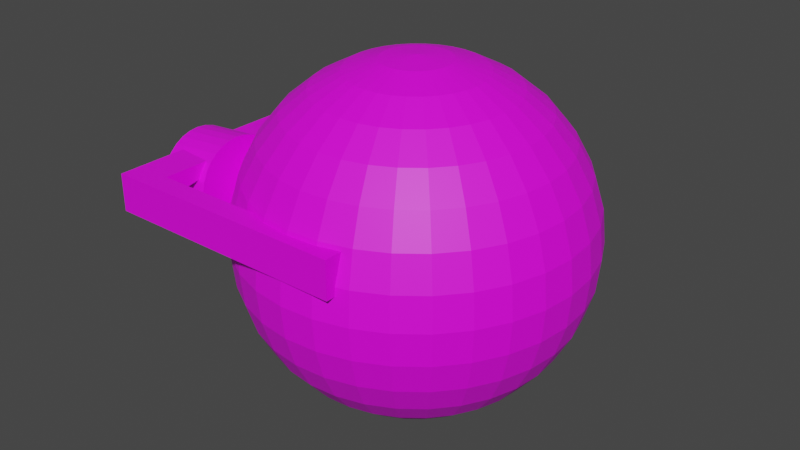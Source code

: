 # Source: Head.blend  (saved by Blender 2.91.10; exported with 4.5.12 LTS)
import bpy
from mathutils import Matrix  # noqa: F401  (used for matrix-valued properties, if any)

bpy.ops.wm.read_factory_settings(use_empty=True)
scene = bpy.context.scene
scene.name = 'Scene'

# ---- collections
col_collection = bpy.data.collections.new('Collection'); scene.collection.children.link(col_collection)

# ---- images (referenced by path relative to the original .blend; pixels are not part of the script)
import os
ASSET_DIR = os.environ.get("B2B_ASSET_DIR", "")  # directory of the original .blend (textures are referenced by path, not embedded)
HERE = os.path.dirname(os.path.abspath(__file__))  # packed textures are extracted next to this script under _unpacked/

def load_image(name, relpath, width, height, colorspace="sRGB"):
    """Load a texture the original file referenced (path relative to the .blend, or extracted next to this script)."""
    p = next((c for c in (os.path.join(HERE, relpath), os.path.join(ASSET_DIR, relpath)) if relpath and os.path.exists(c)), "")
    if p:
        img = bpy.data.images.load(p, check_existing=True)
        img.name = name
    else:  # same state as the original file: an image datablock whose file is absent (Cycles renders it pink)
        img = bpy.data.images.new(name, width, height)
        img.source = "FILE"
        img.filepath = "//" + (relpath or name)
    img.colorspace_settings.name = colorspace
    return img
img_sprite_0001_png = load_image('Sprite-0001.png', 'Sprite-0001.png', 1024, 1024, 'sRGB')

# ---- materials (node trees are filled in below, after node groups)
mat_material_001 = bpy.data.materials.new('Material.001')
mat_material_001.use_transparent_shadow = False
mat_material_004 = bpy.data.materials.new('Material.004')
mat_material_004.use_transparent_shadow = False
mat_material_003 = bpy.data.materials.new('Material.003')
mat_material_003.use_transparent_shadow = False
mat_material_002 = bpy.data.materials.new('Material.002')
mat_material_002.use_transparent_shadow = False

# ---- material node trees
mat_material_001.use_nodes = True; mat_material_001.node_tree.nodes.clear()
_N = mat_material_001.node_tree.nodes; _L = mat_material_001.node_tree.links
n0 = _N.new('ShaderNodeBsdfPrincipled'); n0.name = 'Principled BSDF'; n0.location = (10, 300)
n0.distribution = 'GGX'
n0.subsurface_method = 'BURLEY'
n0.inputs[3].default_value = 1.45
n0.inputs[27].default_value = (0.0, 0.0, 0.0, 1.0)
n0.inputs[28].default_value = 1.0
n1 = _N.new('ShaderNodeOutputMaterial'); n1.name = 'Material Output'; n1.location = (300, 300)
n2 = _N.new('ShaderNodeTexImage'); n2.name = 'Image Texture'; n2.location = (-476, 120)
n2.image = img_sprite_0001_png
_L.new(n0.outputs[0], n1.inputs[0])
_L.new(n2.outputs[0], n0.inputs[0])
n1.is_active_output = True
mat_material_004.use_nodes = True; mat_material_004.node_tree.nodes.clear()
_N = mat_material_004.node_tree.nodes; _L = mat_material_004.node_tree.links
n0 = _N.new('ShaderNodeBsdfPrincipled'); n0.name = 'Principled BSDF'; n0.location = (10, 300)
n0.distribution = 'GGX'
n0.subsurface_method = 'BURLEY'
n0.inputs[3].default_value = 1.45
n0.inputs[27].default_value = (0.0, 0.0, 0.0, 1.0)
n0.inputs[28].default_value = 1.0
n1 = _N.new('ShaderNodeOutputMaterial'); n1.name = 'Material Output'; n1.location = (300, 300)
n2 = _N.new('ShaderNodeTexImage'); n2.name = 'Image Texture'; n2.location = (-616, 20)
n2.image = img_sprite_0001_png
_L.new(n0.outputs[0], n1.inputs[0])
_L.new(n2.outputs[0], n0.inputs[0])
n1.is_active_output = True
mat_material_003.use_nodes = True; mat_material_003.node_tree.nodes.clear()
_N = mat_material_003.node_tree.nodes; _L = mat_material_003.node_tree.links
n0 = _N.new('ShaderNodeBsdfPrincipled'); n0.name = 'Principled BSDF'; n0.location = (10, 300)
n0.distribution = 'GGX'
n0.subsurface_method = 'BURLEY'
n0.inputs[3].default_value = 1.45
n0.inputs[27].default_value = (0.0, 0.0, 0.0, 1.0)
n0.inputs[28].default_value = 1.0
n1 = _N.new('ShaderNodeOutputMaterial'); n1.name = 'Material Output'; n1.location = (300, 300)
n2 = _N.new('ShaderNodeTexImage'); n2.name = 'Image Texture'; n2.location = (-327, 10)
n2.image = img_sprite_0001_png
_L.new(n0.outputs[0], n1.inputs[0])
_L.new(n2.outputs[0], n0.inputs[0])
n1.is_active_output = True
mat_material_002.use_nodes = True; mat_material_002.node_tree.nodes.clear()
_N = mat_material_002.node_tree.nodes; _L = mat_material_002.node_tree.links
n0 = _N.new('ShaderNodeBsdfPrincipled'); n0.name = 'Principled BSDF'; n0.location = (10, 300)
n0.distribution = 'GGX'
n0.subsurface_method = 'BURLEY'
n0.inputs[3].default_value = 1.45
n0.inputs[27].default_value = (0.0, 0.0, 0.0, 1.0)
n0.inputs[28].default_value = 1.0
n1 = _N.new('ShaderNodeOutputMaterial'); n1.name = 'Material Output'; n1.location = (300, 300)
n2 = _N.new('ShaderNodeTexImage'); n2.name = 'Image Texture'; n2.location = (-432, -6)
n2.image = img_sprite_0001_png
_L.new(n0.outputs[0], n1.inputs[0])
_L.new(n2.outputs[0], n0.inputs[0])
n1.is_active_output = True

# ---- world
world_world = bpy.data.worlds.new('World'); scene.world = world_world
world_world.use_nodes = True; world_world.node_tree.nodes.clear()
_N = world_world.node_tree.nodes; _L = world_world.node_tree.links
n0 = _N.new('ShaderNodeOutputWorld'); n0.name = 'World Output'; n0.location = (300, 300)
n1 = _N.new('ShaderNodeBackground'); n1.name = 'Background'; n1.location = (10, 300)
n1.inputs[0].default_value = (0.05088, 0.05088, 0.05088, 1.0)
_L.new(n1.outputs[0], n0.inputs[0])
n0.is_active_output = True
world_world.color = (0.05088, 0.05088, 0.05088)
world_world.use_sun_shadow = False
world_world.sun_shadow_jitter_overblur = 0.0

# ---- meshes
me_sphere = bpy.data.meshes.new('Sphere')
me_sphere.from_pydata([(0.0, 0.1951, 0.9808), (0.0, 0.3827, 0.9239), (0.0, 0.5556, 0.8315), (0.0, 0.7071, 0.7071), (0.0, 0.8315, 0.5556), (0.0, 0.9239, 0.3827), (0.0, 0.9808, 0.1951), (0.0, 1.0, 7.55e-08), (0.0, 0.9808, -0.1951), (0.0, 0.5556, -0.8315), (0.03806, 0.1913, 0.9808), (0.07466, 0.3753, 0.9239), (0.1084, 0.5449, 0.8315), (0.1379, 0.6935, 0.7071), (0.1622, 0.8155, 0.5556), (0.1802, 0.9061, 0.3827), (0.1913, 0.9619, 0.1951), (0.1951, 0.9808, 7.55e-08), (0.1913, 0.9619, -0.1951), (0.1802, 0.9061, -0.3827), (0.1622, 0.8155, -0.5556), (0.1379, 0.6935, -0.7071), (0.1084, 0.5449, -0.8315), (0.07466, 0.3753, -0.9239), (0.03806, 0.1913, -0.9808), (0.07466, 0.1802, 0.9808), (0.1464, 0.3536, 0.9239), (0.2126, 0.5133, 0.8315), (0.2706, 0.6533, 0.7071), (0.3182, 0.7682, 0.5556), (0.3536, 0.8536, 0.3827), (0.3753, 0.9061, 0.1951), (0.3827, 0.9239, 7.55e-08), (0.3753, 0.9061, -0.1951), (0.3536, 0.8536, -0.3827), (0.3182, 0.7682, -0.5556), (0.2706, 0.6533, -0.7071), (0.2126, 0.5133, -0.8315), (0.1464, 0.3536, -0.9239), (0.07466, 0.1802, -0.9808), (0.1084, 0.1622, 0.9808), (0.2126, 0.3182, 0.9239), (0.3087, 0.4619, 0.8315), (0.3928, 0.5879, 0.7071), (0.4619, 0.6913, 0.5556), (0.5133, 0.7682, 0.3827), (0.5449, 0.8155, 0.1951), (0.5556, 0.8315, 7.55e-08), (0.5449, 0.8155, -0.1951), (0.5133, 0.7682, -0.3827), (0.4619, 0.6913, -0.5556), (0.3928, 0.5879, -0.7071), (0.3087, 0.4619, -0.8315), (0.2126, 0.3182, -0.9239), (0.1084, 0.1622, -0.9808), (0.1379, 0.1379, 0.9808), (0.2706, 0.2706, 0.9239), (0.3928, 0.3928, 0.8315), (0.5, 0.5, 0.7071), (0.5879, 0.5879, 0.5556), (0.6533, 0.6533, 0.3827), (0.6935, 0.6935, 0.1951), (0.7071, 0.7071, 7.55e-08), (0.6935, 0.6935, -0.1951), (0.6533, 0.6533, -0.3827), (0.5879, 0.5879, -0.5556), (0.5, 0.5, -0.7071), (0.3928, 0.3928, -0.8315), (0.2706, 0.2706, -0.9239), (0.1379, 0.1379, -0.9808), (0.1622, 0.1084, 0.9808), (0.3182, 0.2126, 0.9239), (0.4619, 0.3087, 0.8315), (0.5879, 0.3928, 0.7071), (0.6913, 0.4619, 0.5556), (0.7682, 0.5133, 0.3827), (0.8155, 0.5449, 0.1951), (0.8315, 0.5556, 7.55e-08), (0.8155, 0.5449, -0.1951), (0.7682, 0.5133, -0.3827), (0.6913, 0.4619, -0.5556), (0.5879, 0.3928, -0.7071), (0.4619, 0.3087, -0.8315), (0.3182, 0.2126, -0.9239), (0.1622, 0.1084, -0.9808), (0.1802, 0.07466, 0.9808), (0.3536, 0.1464, 0.9239), (0.5133, 0.2126, 0.8315), (0.6533, 0.2706, 0.7071), (0.7682, 0.3182, 0.5556), (0.8536, 0.3536, 0.3827), (0.9061, 0.3753, 0.1951), (0.9239, 0.3827, 7.55e-08), (0.9061, 0.3753, -0.1951), (0.8536, 0.3536, -0.3827), (0.7682, 0.3182, -0.5556), (0.6533, 0.2706, -0.7071), (0.5133, 0.2126, -0.8315), (0.3536, 0.1464, -0.9239), (0.1802, 0.07466, -0.9808), (0.1913, 0.03806, 0.9808), (0.3753, 0.07466, 0.9239), (0.5449, 0.1084, 0.8315), (0.6935, 0.1379, 0.7071), (0.8155, 0.1622, 0.5556), (0.9061, 0.1802, 0.3827), (0.9619, 0.1913, 0.1951), (0.9808, 0.1951, 7.55e-08), (0.9619, 0.1913, -0.1951), (0.9061, 0.1802, -0.3827), (0.8155, 0.1622, -0.5556), (0.6935, 0.1379, -0.7071), (0.5449, 0.1084, -0.8315), (0.3753, 0.07466, -0.9239), (0.1913, 0.03806, -0.9808), (0.1951, -3.266e-07, 0.9808), (0.3827, -3.192e-07, 0.9239), (0.5556, -3.117e-07, 0.8315), (0.7071, -3.192e-07, 0.7071), (0.8315, -3.341e-07, 0.5556), (0.9239, -2.745e-07, 0.3827), (0.9808, -3.937e-07, 0.1951), (1.0, -3.788e-07, 7.55e-08), (0.9808, -3.937e-07, -0.1951), (0.9239, -2.298e-07, -0.3827), (0.8315, -3.341e-07, -0.5556), (0.7071, -3.192e-07, -0.7071), (0.5556, -3.415e-07, -0.8315), (0.3827, -3.043e-07, -0.9239), (0.1951, -3.08e-07, -0.9808), (0.1913, -0.03806, 0.9808), (0.3753, -0.07466, 0.9239), (0.5449, -0.1084, 0.8315), (0.6935, -0.138, 0.7071), (0.8155, -0.1622, 0.5556), (0.9061, -0.1802, 0.3827), (0.9619, -0.1913, 0.1951), (0.9808, -0.1951, 7.55e-08), (0.9619, -0.1913, -0.1951), (0.9061, -0.1802, -0.3827), (0.8155, -0.1622, -0.5556), (0.6935, -0.138, -0.7071), (0.5449, -0.1084, -0.8315), (0.3753, -0.07466, -0.9239), (0.1913, -0.03806, -0.9808), (0.1802, -0.07466, 0.9808), (0.3536, -0.1464, 0.9239), (0.5133, -0.2126, 0.8315), (0.6533, -0.2706, 0.7071), (0.7682, -0.3182, 0.5556), (0.8536, -0.3536, 0.3827), (0.9061, -0.3753, 0.1951), (0.9239, -0.3827, 7.55e-08), (0.9061, -0.3753, -0.1951), (0.8536, -0.3536, -0.3827), (0.7682, -0.3182, -0.5556), (0.6533, -0.2706, -0.7071), (0.5133, -0.2126, -0.8315), (0.3536, -0.1464, -0.9239), (0.1802, -0.07466, -0.9808), (0.1622, -0.1084, 0.9808), (0.3182, -0.2126, 0.9239), (0.4619, -0.3087, 0.8315), (0.5879, -0.3928, 0.7071), (0.6913, -0.4619, 0.5556), (0.7682, -0.5133, 0.3827), (0.8155, -0.5449, 0.1951), (0.8315, -0.5556, 7.55e-08), (0.8155, -0.5449, -0.1951), (0.7682, -0.5133, -0.3827), (0.6913, -0.4619, -0.5556), (0.5879, -0.3928, -0.7071), (0.4619, -0.3087, -0.8315), (0.3182, -0.2126, -0.9239), (0.1622, -0.1084, -0.9808), (0.1379, -0.138, 0.9808), (0.2706, -0.2706, 0.9239), (0.3928, -0.3928, 0.8315), (0.5, -0.5, 0.7071), (0.5879, -0.5879, 0.5556), (0.6533, -0.6533, 0.3827), (0.6935, -0.6935, 0.1951), (0.7071, -0.7071, 7.55e-08), (0.6935, -0.6935, -0.1951), (0.6533, -0.6533, -0.3827), (0.5879, -0.5879, -0.5556), (0.5, -0.5, -0.7071), (0.3928, -0.3928, -0.8315), (0.2706, -0.2706, -0.9239), (0.1379, -0.138, -0.9808), (0.1084, -0.1622, 0.9808), (0.2126, -0.3182, 0.9239), (0.3087, -0.4619, 0.8315), (0.3928, -0.5879, 0.7071), (0.4619, -0.6913, 0.5556), (0.5133, -0.7682, 0.3827), (0.5449, -0.8155, 0.1951), (0.5556, -0.8315, 7.55e-08), (0.5449, -0.8155, -0.1951), (0.5133, -0.7682, -0.3827), (0.4619, -0.6913, -0.5556), (0.3928, -0.5879, -0.7071), (0.3087, -0.4619, -0.8315), (0.2126, -0.3182, -0.9239), (0.1084, -0.1622, -0.9808), (0.0, -3.258e-07, -1.0), (0.07466, -0.1802, 0.9808), (0.1464, -0.3536, 0.9239), (0.2126, -0.5133, 0.8315), (0.2706, -0.6533, 0.7071), (0.3182, -0.7682, 0.5556), (0.3536, -0.8536, 0.3827), (0.3753, -0.9061, 0.1951), (0.3827, -0.9239, 7.55e-08), (0.3753, -0.9061, -0.1951), (0.3536, -0.8536, -0.3827), (0.3182, -0.7682, -0.5556), (0.2706, -0.6533, -0.7071), (0.2126, -0.5133, -0.8315), (0.1464, -0.3536, -0.9239), (0.07466, -0.1802, -0.9808), (0.03806, -0.1913, 0.9808), (0.07466, -0.3753, 0.9239), (0.1084, -0.5449, 0.8315), (0.1379, -0.6935, 0.7071), (0.1622, -0.8155, 0.5556), (0.1802, -0.9061, 0.3827), (0.1913, -0.9619, 0.1951), (0.1951, -0.9808, 7.55e-08), (0.1913, -0.9619, -0.1951), (0.1802, -0.9061, -0.3827), (0.1622, -0.8155, -0.5556), (0.1379, -0.6935, -0.7071), (0.1084, -0.5449, -0.8315), (0.07466, -0.3753, -0.9239), (0.03806, -0.1913, -0.9808), (-7.212e-09, -0.1951, 0.9808), (4.122e-08, -0.3827, 0.9239), (2.632e-08, -0.5556, 0.8315), (-2.584e-08, -0.7071, 0.7071), (-8.544e-08, -0.8315, 0.5556), (6.357e-08, -0.9239, 0.3827), (-8.544e-08, -0.9808, 0.1951), (-1.003e-07, -1.0, 7.55e-08), (-8.544e-08, -0.9808, -0.1951), (6.357e-08, -0.9239, -0.3827), (-8.544e-08, -0.8315, -0.5556), (-2.584e-08, -0.7071, -0.7071), (-1.094e-08, -0.5556, -0.8315), (3.964e-09, -0.3827, -0.9239), (3.964e-09, -0.1951, -0.9808), (-0.03806, -0.1913, 0.9808), (-0.07466, -0.3753, 0.9239), (-0.1084, -0.5449, 0.8315), (-0.1379, -0.6935, 0.7071), (-0.1622, -0.8155, 0.5556), (-0.1802, -0.9061, 0.3827), (-0.1913, -0.9619, 0.1951), (-0.1951, -0.9808, 7.55e-08), (-0.1913, -0.9619, -0.1951), (-0.1802, -0.9061, -0.3827), (-0.1622, -0.8155, -0.5556), (-0.1379, -0.6935, -0.7071), (-0.1084, -0.5449, -0.8315), (-0.07466, -0.3753, -0.9239), (-0.03806, -0.1913, -0.9808), (-0.07466, -0.1802, 0.9808), (-0.1464, -0.3536, 0.9239), (-0.2126, -0.5133, 0.8315), (-0.2706, -0.6533, 0.7071), (-0.3182, -0.7682, 0.5556), (-0.3536, -0.8536, 0.3827), (-0.3753, -0.9061, 0.1951), (-0.3827, -0.9239, 7.55e-08), (-0.3753, -0.9061, -0.1951), (-0.3536, -0.8536, -0.3827), (-0.3182, -0.7682, -0.5556), (-0.2706, -0.6533, -0.7071), (-0.2126, -0.5133, -0.8315), (-0.1464, -0.3536, -0.9239), (-0.07466, -0.1802, -0.9808), (-0.1084, -0.1622, 0.9808), (-0.2126, -0.3182, 0.9239), (-0.3087, -0.4619, 0.8315), (-0.3928, -0.5879, 0.7071), (-0.4619, -0.6913, 0.5556), (-0.5133, -0.7682, 0.3827), (-0.5449, -0.8155, 0.1951), (-0.5556, -0.8315, 7.55e-08), (-0.5449, -0.8155, -0.1951), (-0.5133, -0.7682, -0.3827), (-0.4619, -0.6913, -0.5556), (-0.3928, -0.5879, -0.7071), (-0.3087, -0.4619, -0.8315), (-0.2126, -0.3182, -0.9239), (-0.1084, -0.1622, -0.9808), (-2.304e-07, -5.562e-07, 1.0), (-0.1379, -0.138, 0.9808), (-0.2706, -0.2706, 0.9239), (-0.3928, -0.3928, 0.8315), (-0.5, -0.5, 0.7071), (-0.5879, -0.5879, 0.5556), (-0.6533, -0.6533, 0.3827), (-0.6935, -0.6935, 0.1951), (-0.7071, -0.7071, 7.55e-08), (-0.6935, -0.6935, -0.1951), (-0.6533, -0.6533, -0.3827), (-0.5879, -0.5879, -0.5556), (-0.5, -0.5, -0.7071), (-0.3928, -0.3928, -0.8315), (-0.2706, -0.2706, -0.9239), (-0.1379, -0.1379, -0.9808), (-0.1622, -0.1084, 0.9808), (-0.3182, -0.2126, 0.9239), (-0.4619, -0.3087, 0.8315), (-0.5879, -0.3928, 0.7071), (-0.6913, -0.4619, 0.5556), (-0.7682, -0.5133, 0.3827), (-0.8155, -0.5449, 0.1951), (-0.8315, -0.5556, 7.55e-08), (-0.8155, -0.5449, -0.1951), (-0.7682, -0.5133, -0.3827), (-0.6913, -0.4619, -0.5556), (-0.5879, -0.3928, -0.7071), (-0.4619, -0.3087, -0.8315), (-0.3182, -0.2126, -0.9239), (-0.1622, -0.1084, -0.9808), (-0.1802, -0.07466, 0.9808), (-0.3536, -0.1464, 0.9239), (-0.5133, -0.2126, 0.8315), (-0.6533, -0.2706, 0.7071), (-0.7682, -0.3182, 0.5556), (-0.8536, -0.3536, 0.3827), (-0.9061, -0.3753, 0.1951), (-0.9239, -0.3827, 7.55e-08), (-0.9061, -0.3753, -0.1951), (-0.8536, -0.3536, -0.3827), (-0.7682, -0.3182, -0.5556), (-0.6533, -0.2706, -0.7071), (-0.5133, -0.2126, -0.8315), (-0.3536, -0.1464, -0.9239), (-0.1802, -0.07466, -0.9808), (-0.1913, -0.03806, 0.9808), (-0.3753, -0.07466, 0.9239), (-0.5449, -0.1084, 0.8315), (-0.6935, -0.1379, 0.7071), (-0.8155, -0.1622, 0.5556), (-0.9061, -0.1802, 0.3827), (-0.9619, -0.1913, 0.1951), (-0.9808, -0.1951, 7.55e-08), (-0.9619, -0.1913, -0.1951), (-0.9061, -0.1802, -0.3827), (-0.8155, -0.1622, -0.5556), (-0.6935, -0.1379, -0.7071), (-0.5449, -0.1084, -0.8315), (-0.3753, -0.07466, -0.9239), (-0.1913, -0.03806, -0.9808), (-0.1951, -3.117e-07, 0.9808), (-0.3827, -2.819e-07, 0.9239), (-0.5556, -2.819e-07, 0.8315), (-0.7071, -1.851e-07, 0.7071), (-0.8315, -1.404e-07, 0.5556), (-0.9239, -3.192e-07, 0.3827), (-0.9808, -9.567e-08, 0.1951), (-1.0, -1.404e-07, 7.55e-08), (-0.9808, -9.567e-08, -0.1951), (-0.9239, -3.192e-07, -0.3827), (-0.8315, -1.404e-07, -0.5556), (-0.7071, -1.851e-07, -0.7071), (-0.5556, -2.596e-07, -0.8315), (-0.3827, -2.521e-07, -0.9239), (-0.1951, -3.155e-07, -0.9808), (-0.1913, 0.03806, 0.9808), (-0.3753, 0.07466, 0.9239), (-0.5449, 0.1084, 0.8315), (-0.6935, 0.1379, 0.7071), (-0.8155, 0.1622, 0.5556), (-0.9061, 0.1802, 0.3827), (-0.9619, 0.1913, 0.1951), (-0.9808, 0.1951, 7.55e-08), (-0.9619, 0.1913, -0.1951), (-0.9061, 0.1802, -0.3827), (-0.8155, 0.1622, -0.5556), (-0.6935, 0.1379, -0.7071), (-0.5449, 0.1084, -0.8315), (-0.3753, 0.07466, -0.9239), (-0.1913, 0.03806, -0.9808), (-0.1802, 0.07466, 0.9808), (-0.3536, 0.1464, 0.9239), (-0.5133, 0.2126, 0.8315), (-0.6533, 0.2706, 0.7071), (-0.7682, 0.3182, 0.5556), (-0.8536, 0.3536, 0.3827), (-0.9061, 0.3753, 0.1951), (-0.9239, 0.3827, 7.55e-08), (-0.9061, 0.3753, -0.1951), (-0.8536, 0.3536, -0.3827), (-0.7682, 0.3182, -0.5556), (-0.6533, 0.2706, -0.7071), (-0.5133, 0.2126, -0.8315), (-0.3536, 0.1464, -0.9239), (-0.1802, 0.07466, -0.9808), (-0.1622, 0.1084, 0.9808), (-0.3182, 0.2126, 0.9239), (-0.4619, 0.3087, 0.8315), (-0.5879, 0.3928, 0.7071), (-0.6913, 0.4619, 0.5556), (-0.7682, 0.5133, 0.3827), (-0.8155, 0.5449, 0.1951), (-0.8315, 0.5556, 7.55e-08), (-0.8155, 0.5449, -0.1951), (-0.7682, 0.5133, -0.3827), (-0.6913, 0.4619, -0.5556), (-0.5879, 0.3928, -0.7071), (-0.4619, 0.3087, -0.8315), (-0.3182, 0.2126, -0.9239), (-0.1622, 0.1084, -0.9808), (-0.1379, 0.1379, 0.9808), (-0.2706, 0.2706, 0.9239), (-0.3928, 0.3928, 0.8315), (-0.5, 0.5, 0.7071), (-0.5879, 0.5879, 0.5556), (-0.6533, 0.6533, 0.3827), (-0.6935, 0.6935, 0.1951), (-0.7071, 0.7071, 7.55e-08), (-0.6935, 0.6935, -0.1951), (-0.6533, 0.6533, -0.3827), (-0.5879, 0.5879, -0.5556), (-0.5, 0.5, -0.7071), (-0.3928, 0.3928, -0.8315), (-0.2706, 0.2706, -0.9239), (-0.1379, 0.1379, -0.9808), (-0.1084, 0.1622, 0.9808), (-0.2126, 0.3182, 0.9239), (-0.3087, 0.4619, 0.8315), (-0.3928, 0.5879, 0.7071), (-0.4619, 0.6913, 0.5556), (-0.5133, 0.7682, 0.3827), (-0.5449, 0.8155, 0.1951), (-0.5556, 0.8315, 7.55e-08), (-0.5449, 0.8155, -0.1951), (-0.5133, 0.7682, -0.3827), (-0.4619, 0.6913, -0.5556), (-0.3928, 0.5879, -0.7071), (-0.3087, 0.4619, -0.8315), (-0.2126, 0.3182, -0.9239), (-0.1084, 0.1622, -0.9808), (-0.07466, 0.1802, 0.9808), (-0.1464, 0.3536, 0.9239), (-0.2126, 0.5133, 0.8315), (-0.2706, 0.6533, 0.7071), (-0.3182, 0.7682, 0.5556), (-0.3536, 0.8536, 0.3827), (-0.3753, 0.9061, 0.1951), (-0.3827, 0.9239, 7.55e-08), (-0.3753, 0.9061, -0.1951), (-0.3536, 0.8536, -0.3827), (-0.3182, 0.7682, -0.5556), (-0.2706, 0.6533, -0.7071), (-0.2126, 0.5133, -0.8315), (-0.1464, 0.3536, -0.9239), (-0.07466, 0.1802, -0.9808), (-0.03806, 0.1913, 0.9808), (-0.07466, 0.3753, 0.9239), (-0.1084, 0.5449, 0.8315), (-0.1379, 0.6935, 0.7071), (-0.1622, 0.8155, 0.5556), (-0.1802, 0.9061, 0.3827), (-0.1913, 0.9619, 0.1951), (-0.1951, 0.9808, 7.55e-08), (-0.1913, 0.9619, -0.1951), (-0.1802, 0.9061, -0.3827), (-0.1622, 0.8155, -0.5556), (-0.1379, 0.6935, -0.7071), (-0.1084, 0.5449, -0.8315), (-0.07466, 0.3753, -0.9239), (-0.03806, 0.1913, -0.9808), (6.357e-08, 0.9239, -0.3827), (2.722e-07, 0.8315, -0.5556), (1.53e-07, 0.7071, -0.7071), (7.847e-08, 0.3827, -0.9239), (1.514e-08, 0.1951, -0.9808)], [], [(9, 479, 21, 22), (5, 4, 14, 15), (480, 9, 22, 23), (6, 5, 15, 16), (481, 480, 23, 24), (7, 6, 16, 17), (0, 296, 10), (205, 481, 24), (8, 7, 17, 18), (1, 0, 10, 11), (477, 8, 18, 19), (2, 1, 11, 12), (478, 477, 19, 20), (3, 2, 12, 13), (479, 478, 20, 21), (4, 3, 13, 14), (13, 12, 27, 28), (21, 20, 35, 36), (14, 13, 28, 29), (22, 21, 36, 37), (15, 14, 29, 30), (23, 22, 37, 38), (16, 15, 30, 31), (24, 23, 38, 39), (17, 16, 31, 32), (10, 296, 25), (205, 24, 39), (18, 17, 32, 33), (11, 10, 25, 26), (19, 18, 33, 34), (12, 11, 26, 27), (20, 19, 34, 35), (32, 31, 46, 47), (25, 296, 40), (205, 39, 54), (33, 32, 47, 48), (26, 25, 40, 41), (34, 33, 48, 49), (27, 26, 41, 42), (35, 34, 49, 50), (28, 27, 42, 43), (36, 35, 50, 51), (29, 28, 43, 44), (37, 36, 51, 52), (30, 29, 44, 45), (38, 37, 52, 53), (31, 30, 45, 46), (39, 38, 53, 54), (51, 50, 65, 66), (44, 43, 58, 59), (52, 51, 66, 67), (45, 44, 59, 60), (53, 52, 67, 68), (46, 45, 60, 61), (54, 53, 68, 69), (47, 46, 61, 62), (40, 296, 55), (205, 54, 69), (48, 47, 62, 63), (41, 40, 55, 56), (49, 48, 63, 64), (42, 41, 56, 57), (50, 49, 64, 65), (43, 42, 57, 58), (205, 69, 84), (63, 62, 77, 78), (56, 55, 70, 71), (64, 63, 78, 79), (57, 56, 71, 72), (65, 64, 79, 80), (58, 57, 72, 73), (66, 65, 80, 81), (59, 58, 73, 74), (67, 66, 81, 82), (60, 59, 74, 75), (68, 67, 82, 83), (61, 60, 75, 76), (69, 68, 83, 84), (62, 61, 76, 77), (55, 296, 70), (82, 81, 96, 97), (75, 74, 89, 90), (83, 82, 97, 98), (76, 75, 90, 91), (84, 83, 98, 99), (77, 76, 91, 92), (70, 296, 85), (205, 84, 99), (78, 77, 92, 93), (71, 70, 85, 86), (79, 78, 93, 94), (72, 71, 86, 87), (80, 79, 94, 95), (73, 72, 87, 88), (81, 80, 95, 96), (74, 73, 88, 89), (86, 85, 100, 101), (94, 93, 108, 109), (87, 86, 101, 102), (95, 94, 109, 110), (88, 87, 102, 103), (96, 95, 110, 111), (89, 88, 103, 104), (97, 96, 111, 112), (90, 89, 104, 105), (98, 97, 112, 113), (91, 90, 105, 106), (99, 98, 113, 114), (92, 91, 106, 107), (85, 296, 100), (205, 99, 114), (93, 92, 107, 108), (105, 104, 119, 120), (113, 112, 127, 128), (106, 105, 120, 121), (114, 113, 128, 129), (107, 106, 121, 122), (100, 296, 115), (205, 114, 129), (108, 107, 122, 123), (101, 100, 115, 116), (109, 108, 123, 124), (102, 101, 116, 117), (110, 109, 124, 125), (103, 102, 117, 118), (111, 110, 125, 126), (104, 103, 118, 119), (112, 111, 126, 127), (124, 123, 138, 139), (117, 116, 131, 132), (125, 124, 139, 140), (118, 117, 132, 133), (126, 125, 140, 141), (119, 118, 133, 134), (127, 126, 141, 142), (120, 119, 134, 135), (128, 127, 142, 143), (121, 120, 135, 136), (129, 128, 143, 144), (122, 121, 136, 137), (115, 296, 130), (205, 129, 144), (123, 122, 137, 138), (116, 115, 130, 131), (143, 142, 157, 158), (136, 135, 150, 151), (144, 143, 158, 159), (137, 136, 151, 152), (130, 296, 145), (205, 144, 159), (138, 137, 152, 153), (131, 130, 145, 146), (139, 138, 153, 154), (132, 131, 146, 147), (140, 139, 154, 155), (133, 132, 147, 148), (141, 140, 155, 156), (134, 133, 148, 149), (142, 141, 156, 157), (135, 134, 149, 150), (147, 146, 161, 162), (155, 154, 169, 170), (148, 147, 162, 163), (156, 155, 170, 171), (149, 148, 163, 164), (157, 156, 171, 172), (150, 149, 164, 165), (158, 157, 172, 173), (151, 150, 165, 166), (159, 158, 173, 174), (152, 151, 166, 167), (145, 296, 160), (205, 159, 174), (153, 152, 167, 168), (146, 145, 160, 161), (154, 153, 168, 169), (166, 165, 180, 181), (174, 173, 188, 189), (167, 166, 181, 182), (160, 296, 175), (205, 174, 189), (168, 167, 182, 183), (161, 160, 175, 176), (169, 168, 183, 184), (162, 161, 176, 177), (170, 169, 184, 185), (163, 162, 177, 178), (171, 170, 185, 186), (164, 163, 178, 179), (172, 171, 186, 187), (165, 164, 179, 180), (173, 172, 187, 188), (185, 184, 199, 200), (178, 177, 192, 193), (186, 185, 200, 201), (179, 178, 193, 194), (187, 186, 201, 202), (180, 179, 194, 195), (188, 187, 202, 203), (181, 180, 195, 196), (189, 188, 203, 204), (182, 181, 196, 197), (175, 296, 190), (205, 189, 204), (183, 182, 197, 198), (176, 175, 190, 191), (184, 183, 198, 199), (177, 176, 191, 192), (204, 203, 219, 220), (197, 196, 212, 213), (190, 296, 206), (205, 204, 220), (198, 197, 213, 214), (191, 190, 206, 207), (199, 198, 214, 215), (192, 191, 207, 208), (200, 199, 215, 216), (193, 192, 208, 209), (201, 200, 216, 217), (194, 193, 209, 210), (202, 201, 217, 218), (195, 194, 210, 211), (203, 202, 218, 219), (196, 195, 211, 212), (217, 216, 231, 232), (210, 209, 224, 225), (218, 217, 232, 233), (211, 210, 225, 226), (219, 218, 233, 234), (212, 211, 226, 227), (220, 219, 234, 235), (213, 212, 227, 228), (206, 296, 221), (205, 220, 235), (214, 213, 228, 229), (207, 206, 221, 222), (215, 214, 229, 230), (208, 207, 222, 223), (216, 215, 230, 231), (209, 208, 223, 224), (221, 296, 236), (205, 235, 250), (229, 228, 243, 244), (222, 221, 236, 237), (230, 229, 244, 245), (223, 222, 237, 238), (231, 230, 245, 246), (224, 223, 238, 239), (232, 231, 246, 247), (225, 224, 239, 240), (233, 232, 247, 248), (226, 225, 240, 241), (234, 233, 248, 249), (227, 226, 241, 242), (235, 234, 249, 250), (228, 227, 242, 243), (240, 239, 254, 255), (248, 247, 262, 263), (241, 240, 255, 256), (249, 248, 263, 264), (242, 241, 256, 257), (250, 249, 264, 265), (243, 242, 257, 258), (236, 296, 251), (205, 250, 265), (244, 243, 258, 259), (237, 236, 251, 252), (245, 244, 259, 260), (238, 237, 252, 253), (246, 245, 260, 261), (239, 238, 253, 254), (247, 246, 261, 262), (259, 258, 273, 274), (252, 251, 266, 267), (260, 259, 274, 275), (253, 252, 267, 268), (261, 260, 275, 276), (254, 253, 268, 269), (262, 261, 276, 277), (255, 254, 269, 270), (263, 262, 277, 278), (256, 255, 270, 271), (264, 263, 278, 279), (257, 256, 271, 272), (265, 264, 279, 280), (258, 257, 272, 273), (251, 296, 266), (205, 265, 280), (278, 277, 292, 293), (271, 270, 285, 286), (279, 278, 293, 294), (272, 271, 286, 287), (280, 279, 294, 295), (273, 272, 287, 288), (266, 296, 281), (205, 280, 295), (274, 273, 288, 289), (267, 266, 281, 282), (275, 274, 289, 290), (268, 267, 282, 283), (276, 275, 290, 291), (269, 268, 283, 284), (277, 276, 291, 292), (270, 269, 284, 285), (282, 281, 297, 298), (290, 289, 305, 306), (283, 282, 298, 299), (291, 290, 306, 307), (284, 283, 299, 300), (292, 291, 307, 308), (285, 284, 300, 301), (293, 292, 308, 309), (286, 285, 301, 302), (294, 293, 309, 310), (287, 286, 302, 303), (295, 294, 310, 311), (288, 287, 303, 304), (281, 296, 297), (205, 295, 311), (289, 288, 304, 305), (302, 301, 316, 317), (310, 309, 324, 325), (303, 302, 317, 318), (311, 310, 325, 326), (304, 303, 318, 319), (297, 296, 312), (205, 311, 326), (305, 304, 319, 320), (298, 297, 312, 313), (306, 305, 320, 321), (299, 298, 313, 314), (307, 306, 321, 322), (300, 299, 314, 315), (308, 307, 322, 323), (301, 300, 315, 316), (309, 308, 323, 324), (321, 320, 335, 336), (314, 313, 328, 329), (322, 321, 336, 337), (315, 314, 329, 330), (323, 322, 337, 338), (316, 315, 330, 331), (324, 323, 338, 339), (317, 316, 331, 332), (325, 324, 339, 340), (318, 317, 332, 333), (326, 325, 340, 341), (319, 318, 333, 334), (312, 296, 327), (205, 326, 341), (320, 319, 334, 335), (313, 312, 327, 328), (340, 339, 354, 355), (333, 332, 347, 348), (341, 340, 355, 356), (334, 333, 348, 349), (327, 296, 342), (205, 341, 356), (335, 334, 349, 350), (328, 327, 342, 343), (336, 335, 350, 351), (329, 328, 343, 344), (337, 336, 351, 352), (330, 329, 344, 345), (338, 337, 352, 353), (331, 330, 345, 346), (339, 338, 353, 354), (332, 331, 346, 347), (352, 351, 366, 367), (345, 344, 359, 360), (353, 352, 367, 368), (346, 345, 360, 361), (354, 353, 368, 369), (347, 346, 361, 362), (355, 354, 369, 370), (348, 347, 362, 363), (356, 355, 370, 371), (349, 348, 363, 364), (342, 296, 357), (205, 356, 371), (350, 349, 364, 365), (343, 342, 357, 358), (351, 350, 365, 366), (344, 343, 358, 359), (371, 370, 385, 386), (364, 363, 378, 379), (357, 296, 372), (205, 371, 386), (365, 364, 379, 380), (358, 357, 372, 373), (366, 365, 380, 381), (359, 358, 373, 374), (367, 366, 381, 382), (360, 359, 374, 375), (368, 367, 382, 383), (361, 360, 375, 376), (369, 368, 383, 384), (362, 361, 376, 377), (370, 369, 384, 385), (363, 362, 377, 378), (375, 374, 389, 390), (383, 382, 397, 398), (376, 375, 390, 391), (384, 383, 398, 399), (377, 376, 391, 392), (385, 384, 399, 400), (378, 377, 392, 393), (386, 385, 400, 401), (379, 378, 393, 394), (372, 296, 387), (205, 386, 401), (380, 379, 394, 395), (373, 372, 387, 388), (381, 380, 395, 396), (374, 373, 388, 389), (382, 381, 396, 397), (394, 393, 408, 409), (387, 296, 402), (205, 401, 416), (395, 394, 409, 410), (388, 387, 402, 403), (396, 395, 410, 411), (389, 388, 403, 404), (397, 396, 411, 412), (390, 389, 404, 405), (398, 397, 412, 413), (391, 390, 405, 406), (399, 398, 413, 414), (392, 391, 406, 407), (400, 399, 414, 415), (393, 392, 407, 408), (401, 400, 415, 416), (413, 412, 427, 428), (406, 405, 420, 421), (414, 413, 428, 429), (407, 406, 421, 422), (415, 414, 429, 430), (408, 407, 422, 423), (416, 415, 430, 431), (409, 408, 423, 424), (402, 296, 417), (205, 416, 431), (410, 409, 424, 425), (403, 402, 417, 418), (411, 410, 425, 426), (404, 403, 418, 419), (412, 411, 426, 427), (405, 404, 419, 420), (417, 296, 432), (205, 431, 446), (425, 424, 439, 440), (418, 417, 432, 433), (426, 425, 440, 441), (419, 418, 433, 434), (427, 426, 441, 442), (420, 419, 434, 435), (428, 427, 442, 443), (421, 420, 435, 436), (429, 428, 443, 444), (422, 421, 436, 437), (430, 429, 444, 445), (423, 422, 437, 438), (431, 430, 445, 446), (424, 423, 438, 439), (436, 435, 450, 451), (444, 443, 458, 459), (437, 436, 451, 452), (445, 444, 459, 460), (438, 437, 452, 453), (446, 445, 460, 461), (439, 438, 453, 454), (432, 296, 447), (205, 446, 461), (440, 439, 454, 455), (433, 432, 447, 448), (441, 440, 455, 456), (434, 433, 448, 449), (442, 441, 456, 457), (435, 434, 449, 450), (443, 442, 457, 458), (455, 454, 469, 470), (448, 447, 462, 463), (456, 455, 470, 471), (449, 448, 463, 464), (457, 456, 471, 472), (450, 449, 464, 465), (458, 457, 472, 473), (451, 450, 465, 466), (459, 458, 473, 474), (452, 451, 466, 467), (460, 459, 474, 475), (453, 452, 467, 468), (461, 460, 475, 476), (454, 453, 468, 469), (447, 296, 462), (205, 461, 476), (474, 473, 479, 9), (467, 466, 4, 5), (475, 474, 9, 480), (468, 467, 5, 6), (476, 475, 480, 481), (469, 468, 6, 7), (462, 296, 0), (205, 476, 481), (470, 469, 7, 8), (463, 462, 0, 1), (471, 470, 8, 477), (464, 463, 1, 2), (472, 471, 477, 478), (465, 464, 2, 3), (473, 472, 478, 479), (466, 465, 3, 4)])
_uv = me_sphere.uv_layers.new(name='UVMap')
_uv.uv.foreach_set('vector', [0.5936, 0.8631, 0.5936, 0.8529, 0.5807, 0.8529, 0.5807, 0.8631, 0.5936, 0.7913, 0.5936, 0.7811, 0.5807, 0.7811, 0.5807, 0.7913, 0.5936, 0.8734, 0.5936, 0.8631, 0.5807, 0.8631, 0.5807, 0.8734, 0.5936, 0.8016, 0.5936, 0.7913, 0.5807, 0.7913, 0.5807, 0.8016, 0.5936, 0.8836, 0.5936, 0.8734, 0.5807, 0.8734, 0.5807, 0.8836, 0.5936, 0.8118, 0.5936, 0.8016, 0.5807, 0.8016, 0.5807, 0.8118, 0.5936, 0.74, 0.5872, 0.7298, 0.5807, 0.74, 0.5872, 0.8939, 0.5936, 0.8836, 0.5807, 0.8836, 0.5936, 0.8221, 0.5936, 0.8118, 0.5807, 0.8118, 0.5807, 0.8221, 0.5936, 0.7503, 0.5936, 0.74, 0.5807, 0.74, 0.5807, 0.7503, 0.5936, 0.8323, 0.5936, 0.8221, 0.5807, 0.8221, 0.5807, 0.8323, 0.5936, 0.7605, 0.5936, 0.7503, 0.5807, 0.7503, 0.5807, 0.7605, 0.5936, 0.8426, 0.5936, 0.8323, 0.5807, 0.8323, 0.5807, 0.8426, 0.5936, 0.7708, 0.5936, 0.7605, 0.5807, 0.7605, 0.5807, 0.7708, 0.5936, 0.8529, 0.5936, 0.8426, 0.5807, 0.8426, 0.5807, 0.8529, 0.5936, 0.7811, 0.5936, 0.7708, 0.5807, 0.7708, 0.5807, 0.7811, 0.5807, 0.7708, 0.5807, 0.7605, 0.5678, 0.7605, 0.5678, 0.7708, 0.5807, 0.8529, 0.5807, 0.8426, 0.5678, 0.8426, 0.5678, 0.8529, 0.5807, 0.7811, 0.5807, 0.7708, 0.5678, 0.7708, 0.5678, 0.7811, 0.5807, 0.8631, 0.5807, 0.8529, 0.5678, 0.8529, 0.5678, 0.8631, 0.5807, 0.7913, 0.5807, 0.7811, 0.5678, 0.7811, 0.5678, 0.7913, 0.5807, 0.8734, 0.5807, 0.8631, 0.5678, 0.8631, 0.5678, 0.8734, 0.5807, 0.8016, 0.5807, 0.7913, 0.5678, 0.7913, 0.5678, 0.8016, 0.5807, 0.8836, 0.5807, 0.8734, 0.5678, 0.8734, 0.5678, 0.8836, 0.5807, 0.8118, 0.5807, 0.8016, 0.5678, 0.8016, 0.5678, 0.8118, 0.5807, 0.74, 0.5743, 0.7298, 0.5678, 0.74, 0.5743, 0.8939, 0.5807, 0.8836, 0.5678, 0.8836, 0.5807, 0.8221, 0.5807, 0.8118, 0.5678, 0.8118, 0.5678, 0.8221, 0.5807, 0.7503, 0.5807, 0.74, 0.5678, 0.74, 0.5678, 0.7503, 0.5807, 0.8323, 0.5807, 0.8221, 0.5678, 0.8221, 0.5678, 0.8323, 0.5807, 0.7605, 0.5807, 0.7503, 0.5678, 0.7503, 0.5678, 0.7605, 0.5807, 0.8426, 0.5807, 0.8323, 0.5678, 0.8323, 0.5678, 0.8426, 0.5678, 0.8118, 0.5678, 0.8016, 0.555, 0.8016, 0.555, 0.8118, 0.5678, 0.74, 0.5614, 0.7298, 0.555, 0.74, 0.5614, 0.8939, 0.5678, 0.8836, 0.555, 0.8836, 0.5678, 0.8221, 0.5678, 0.8118, 0.555, 0.8118, 0.555, 0.8221, 0.5678, 0.7503, 0.5678, 0.74, 0.555, 0.74, 0.555, 0.7503, 0.5678, 0.8323, 0.5678, 0.8221, 0.555, 0.8221, 0.555, 0.8323, 0.5678, 0.7605, 0.5678, 0.7503, 0.555, 0.7503, 0.555, 0.7605, 0.5678, 0.8426, 0.5678, 0.8323, 0.555, 0.8323, 0.555, 0.8426, 0.5678, 0.7708, 0.5678, 0.7605, 0.555, 0.7605, 0.555, 0.7708, 0.5678, 0.8529, 0.5678, 0.8426, 0.555, 0.8426, 0.555, 0.8529, 0.5678, 0.7811, 0.5678, 0.7708, 0.555, 0.7708, 0.555, 0.7811, 0.5678, 0.8631, 0.5678, 0.8529, 0.555, 0.8529, 0.555, 0.8631, 0.5678, 0.7913, 0.5678, 0.7811, 0.555, 0.7811, 0.555, 0.7913, 0.5678, 0.8734, 0.5678, 0.8631, 0.555, 0.8631, 0.555, 0.8734, 0.5678, 0.8016, 0.5678, 0.7913, 0.555, 0.7913, 0.555, 0.8016, 0.5678, 0.8836, 0.5678, 0.8734, 0.555, 0.8734, 0.555, 0.8836, 0.555, 0.8529, 0.555, 0.8426, 0.5421, 0.8426, 0.5421, 0.8529, 0.555, 0.7811, 0.555, 0.7708, 0.5421, 0.7708, 0.5421, 0.7811, 0.555, 0.8631, 0.555, 0.8529, 0.5421, 0.8529, 0.5421, 0.8631, 0.555, 0.7913, 0.555, 0.7811, 0.5421, 0.7811, 0.5421, 0.7913, 0.555, 0.8734, 0.555, 0.8631, 0.5421, 0.8631, 0.5421, 0.8734, 0.555, 0.8016, 0.555, 0.7913, 0.5421, 0.7913, 0.5421, 0.8016, 0.555, 0.8836, 0.555, 0.8734, 0.5421, 0.8734, 0.5421, 0.8836, 0.555, 0.8118, 0.555, 0.8016, 0.5421, 0.8016, 0.5421, 0.8118, 0.555, 0.74, 0.5485, 0.7298, 0.5421, 0.74, 0.5485, 0.8939, 0.555, 0.8836, 0.5421, 0.8836, 0.555, 0.8221, 0.555, 0.8118, 0.5421, 0.8118, 0.5421, 0.8221, 0.555, 0.7503, 0.555, 0.74, 0.5421, 0.74, 0.5421, 0.7503, 0.555, 0.8323, 0.555, 0.8221, 0.5421, 0.8221, 0.5421, 0.8323, 0.555, 0.7605, 0.555, 0.7503, 0.5421, 0.7503, 0.5421, 0.7605, 0.555, 0.8426, 0.555, 0.8323, 0.5421, 0.8323, 0.5421, 0.8426, 0.555, 0.7708, 0.555, 0.7605, 0.5421, 0.7605, 0.5421, 0.7708, 0.5356, 0.8939, 0.5421, 0.8836, 0.5292, 0.8836, 0.5421, 0.8221, 0.5421, 0.8118, 0.5292, 0.8118, 0.5292, 0.8221, 0.5421, 0.7503, 0.5421, 0.74, 0.5292, 0.74, 0.5292, 0.7503, 0.5421, 0.8323, 0.5421, 0.8221, 0.5292, 0.8221, 0.5292, 0.8323, 0.5421, 0.7605, 0.5421, 0.7503, 0.5292, 0.7503, 0.5292, 0.7605, 0.5421, 0.8426, 0.5421, 0.8323, 0.5292, 0.8323, 0.5292, 0.8426, 0.5421, 0.7708, 0.5421, 0.7605, 0.5292, 0.7605, 0.5292, 0.7708, 0.5421, 0.8529, 0.5421, 0.8426, 0.5292, 0.8426, 0.5292, 0.8529, 0.5421, 0.7811, 0.5421, 0.7708, 0.5292, 0.7708, 0.5292, 0.7811, 0.5421, 0.8631, 0.5421, 0.8529, 0.5292, 0.8529, 0.5292, 0.8631, 0.5421, 0.7913, 0.5421, 0.7811, 0.5292, 0.7811, 0.5292, 0.7913, 0.5421, 0.8734, 0.5421, 0.8631, 0.5292, 0.8631, 0.5292, 0.8734, 0.5421, 0.8016, 0.5421, 0.7913, 0.5292, 0.7913, 0.5292, 0.8016, 0.5421, 0.8836, 0.5421, 0.8734, 0.5292, 0.8734, 0.5292, 0.8836, 0.5421, 0.8118, 0.5421, 0.8016, 0.5292, 0.8016, 0.5292, 0.8118, 0.5421, 0.74, 0.5356, 0.7298, 0.5292, 0.74, 0.5292, 0.8631, 0.5292, 0.8529, 0.5163, 0.8529, 0.5163, 0.8631, 0.5292, 0.7913, 0.5292, 0.7811, 0.5163, 0.7811, 0.5163, 0.7913, 0.5292, 0.8734, 0.5292, 0.8631, 0.5163, 0.8631, 0.5163, 0.8734, 0.5292, 0.8016, 0.5292, 0.7913, 0.5163, 0.7913, 0.5163, 0.8016, 0.5292, 0.8836, 0.5292, 0.8734, 0.5163, 0.8734, 0.5163, 0.8836, 0.5292, 0.8118, 0.5292, 0.8016, 0.5163, 0.8016, 0.5163, 0.8118, 0.5292, 0.74, 0.5228, 0.7298, 0.5163, 0.74, 0.5228, 0.8939, 0.5292, 0.8836, 0.5163, 0.8836, 0.5292, 0.8221, 0.5292, 0.8118, 0.5163, 0.8118, 0.5163, 0.8221, 0.5292, 0.7503, 0.5292, 0.74, 0.5163, 0.74, 0.5163, 0.7503, 0.5292, 0.8323, 0.5292, 0.8221, 0.5163, 0.8221, 0.5163, 0.8323, 0.5292, 0.7605, 0.5292, 0.7503, 0.5163, 0.7503, 0.5163, 0.7605, 0.5292, 0.8426, 0.5292, 0.8323, 0.5163, 0.8323, 0.5163, 0.8426, 0.5292, 0.7708, 0.5292, 0.7605, 0.5163, 0.7605, 0.5163, 0.7708, 0.5292, 0.8529, 0.5292, 0.8426, 0.5163, 0.8426, 0.5163, 0.8529, 0.5292, 0.7811, 0.5292, 0.7708, 0.5163, 0.7708, 0.5163, 0.7811, 0.5163, 0.7503, 0.5163, 0.74, 0.5034, 0.74, 0.5034, 0.7503, 0.5163, 0.8323, 0.5163, 0.8221, 0.5034, 0.8221, 0.5034, 0.8323, 0.5163, 0.7605, 0.5163, 0.7503, 0.5034, 0.7503, 0.5034, 0.7605, 0.5163, 0.8426, 0.5163, 0.8323, 0.5034, 0.8323, 0.5034, 0.8426, 0.5163, 0.7708, 0.5163, 0.7605, 0.5034, 0.7605, 0.5034, 0.7708, 0.5163, 0.8529, 0.5163, 0.8426, 0.5034, 0.8426, 0.5034, 0.8529, 0.5163, 0.7811, 0.5163, 0.7708, 0.5034, 0.7708, 0.5034, 0.7811, 0.5163, 0.8631, 0.5163, 0.8529, 0.5034, 0.8529, 0.5034, 0.8631, 0.5163, 0.7913, 0.5163, 0.7811, 0.5034, 0.7811, 0.5034, 0.7913, 0.5163, 0.8734, 0.5163, 0.8631, 0.5034, 0.8631, 0.5034, 0.8734, 0.5163, 0.8016, 0.5163, 0.7913, 0.5034, 0.7913, 0.5034, 0.8016, 0.5163, 0.8836, 0.5163, 0.8734, 0.5034, 0.8734, 0.5034, 0.8836, 0.5163, 0.8118, 0.5163, 0.8016, 0.5034, 0.8016, 0.5034, 0.8118, 0.5163, 0.74, 0.5099, 0.7298, 0.5034, 0.74, 0.5099, 0.8939, 0.5163, 0.8836, 0.5034, 0.8836, 0.5163, 0.8221, 0.5163, 0.8118, 0.5034, 0.8118, 0.5034, 0.8221, 0.5034, 0.7913, 0.5034, 0.7811, 0.4906, 0.7811, 0.4906, 0.7913, 0.5034, 0.8734, 0.5034, 0.8631, 0.4906, 0.8631, 0.4906, 0.8734, 0.5034, 0.8016, 0.5034, 0.7913, 0.4906, 0.7913, 0.4906, 0.8016, 0.5034, 0.8836, 0.5034, 0.8734, 0.4906, 0.8734, 0.4906, 0.8836, 0.5034, 0.8118, 0.5034, 0.8016, 0.4906, 0.8016, 0.4906, 0.8118, 0.5034, 0.74, 0.497, 0.7298, 0.4906, 0.74, 0.497, 0.8939, 0.5034, 0.8836, 0.4906, 0.8836, 0.5034, 0.8221, 0.5034, 0.8118, 0.4906, 0.8118, 0.4906, 0.8221, 0.5034, 0.7503, 0.5034, 0.74, 0.4906, 0.74, 0.4906, 0.7503, 0.5034, 0.8323, 0.5034, 0.8221, 0.4906, 0.8221, 0.4906, 0.8323, 0.5034, 0.7605, 0.5034, 0.7503, 0.4906, 0.7503, 0.4906, 0.7605, 0.5034, 0.8426, 0.5034, 0.8323, 0.4906, 0.8323, 0.4906, 0.8426, 0.5034, 0.7708, 0.5034, 0.7605, 0.4906, 0.7605, 0.4906, 0.7708, 0.5034, 0.8529, 0.5034, 0.8426, 0.4906, 0.8426, 0.4906, 0.8529, 0.5034, 0.7811, 0.5034, 0.7708, 0.4906, 0.7708, 0.4906, 0.7811, 0.5034, 0.8631, 0.5034, 0.8529, 0.4906, 0.8529, 0.4906, 0.8631, 0.4906, 0.8323, 0.4906, 0.8221, 0.4777, 0.8221, 0.4777, 0.8323, 0.4906, 0.7605, 0.4906, 0.7503, 0.4777, 0.7503, 0.4777, 0.7605, 0.4906, 0.8426, 0.4906, 0.8323, 0.4777, 0.8323, 0.4777, 0.8426, 0.4906, 0.7708, 0.4906, 0.7605, 0.4777, 0.7605, 0.4777, 0.7708, 0.4906, 0.8529, 0.4906, 0.8426, 0.4777, 0.8426, 0.4777, 0.8529, 0.4906, 0.7811, 0.4906, 0.7708, 0.4777, 0.7708, 0.4777, 0.7811, 0.4906, 0.8631, 0.4906, 0.8529, 0.4777, 0.8529, 0.4777, 0.8631, 0.4906, 0.7913, 0.4906, 0.7811, 0.4777, 0.7811, 0.4777, 0.7913, 0.4906, 0.8734, 0.4906, 0.8631, 0.4777, 0.8631, 0.4777, 0.8734, 0.4906, 0.8016, 0.4906, 0.7913, 0.4777, 0.7913, 0.4777, 0.8016, 0.4906, 0.8836, 0.4906, 0.8734, 0.4777, 0.8734, 0.4777, 0.8836, 0.4906, 0.8118, 0.4906, 0.8016, 0.4777, 0.8016, 0.4777, 0.8118, 0.4906, 0.74, 0.4841, 0.7298, 0.4777, 0.74, 0.4841, 0.8939, 0.4906, 0.8836, 0.4777, 0.8836, 0.4906, 0.8221, 0.4906, 0.8118, 0.4777, 0.8118, 0.4777, 0.8221, 0.4906, 0.7503, 0.4906, 0.74, 0.4777, 0.74, 0.4777, 0.7503, 0.4777, 0.8734, 0.4777, 0.8631, 0.4648, 0.8631, 0.4648, 0.8734, 0.4777, 0.8016, 0.4777, 0.7913, 0.4648, 0.7913, 0.4648, 0.8016, 0.4777, 0.8836, 0.4777, 0.8734, 0.4648, 0.8734, 0.4648, 0.8836, 0.4777, 0.8118, 0.4777, 0.8016, 0.4648, 0.8016, 0.4648, 0.8118, 0.4777, 0.74, 0.4712, 0.7298, 0.4648, 0.74, 0.4712, 0.8939, 0.4777, 0.8836, 0.4648, 0.8836, 0.4777, 0.8221, 0.4777, 0.8118, 0.4648, 0.8118, 0.4648, 0.8221, 0.4777, 0.7503, 0.4777, 0.74, 0.4648, 0.74, 0.4648, 0.7503, 0.4777, 0.8323, 0.4777, 0.8221, 0.4648, 0.8221, 0.4648, 0.8323, 0.4777, 0.7605, 0.4777, 0.7503, 0.4648, 0.7503, 0.4648, 0.7605, 0.4777, 0.8426, 0.4777, 0.8323, 0.4648, 0.8323, 0.4648, 0.8426, 0.4777, 0.7708, 0.4777, 0.7605, 0.4648, 0.7605, 0.4648, 0.7708, 0.4777, 0.8529, 0.4777, 0.8426, 0.4648, 0.8426, 0.4648, 0.8529, 0.4777, 0.7811, 0.4777, 0.7708, 0.4648, 0.7708, 0.4648, 0.7811, 0.4777, 0.8631, 0.4777, 0.8529, 0.4648, 0.8529, 0.4648, 0.8631, 0.4777, 0.7913, 0.4777, 0.7811, 0.4648, 0.7811, 0.4648, 0.7913, 0.4648, 0.7605, 0.4648, 0.7503, 0.4519, 0.7503, 0.4519, 0.7605, 0.4648, 0.8426, 0.4648, 0.8323, 0.4519, 0.8323, 0.4519, 0.8426, 0.4648, 0.7708, 0.4648, 0.7605, 0.4519, 0.7605, 0.4519, 0.7708, 0.4648, 0.8529, 0.4648, 0.8426, 0.4519, 0.8426, 0.4519, 0.8529, 0.4648, 0.7811, 0.4648, 0.7708, 0.4519, 0.7708, 0.4519, 0.7811, 0.4648, 0.8631, 0.4648, 0.8529, 0.4519, 0.8529, 0.4519, 0.8631, 0.4648, 0.7913, 0.4648, 0.7811, 0.4519, 0.7811, 0.4519, 0.7913, 0.4648, 0.8734, 0.4648, 0.8631, 0.4519, 0.8631, 0.4519, 0.8734, 0.4648, 0.8016, 0.4648, 0.7913, 0.4519, 0.7913, 0.4519, 0.8016, 0.4648, 0.8836, 0.4648, 0.8734, 0.4519, 0.8734, 0.4519, 0.8836, 0.4648, 0.8118, 0.4648, 0.8016, 0.4519, 0.8016, 0.4519, 0.8118, 0.4648, 0.74, 0.4583, 0.7298, 0.4519, 0.74, 0.4583, 0.8939, 0.4648, 0.8836, 0.4519, 0.8836, 0.4648, 0.8221, 0.4648, 0.8118, 0.4519, 0.8118, 0.4519, 0.8221, 0.4648, 0.7503, 0.4648, 0.74, 0.4519, 0.74, 0.4519, 0.7503, 0.4648, 0.8323, 0.4648, 0.8221, 0.4519, 0.8221, 0.4519, 0.8323, 0.4519, 0.8016, 0.4519, 0.7913, 0.439, 0.7913, 0.439, 0.8016, 0.4519, 0.8836, 0.4519, 0.8734, 0.439, 0.8734, 0.439, 0.8836, 0.4519, 0.8118, 0.4519, 0.8016, 0.439, 0.8016, 0.439, 0.8118, 0.4519, 0.74, 0.4455, 0.7298, 0.439, 0.74, 0.4455, 0.8939, 0.4519, 0.8836, 0.439, 0.8836, 0.4519, 0.8221, 0.4519, 0.8118, 0.439, 0.8118, 0.439, 0.8221, 0.4519, 0.7503, 0.4519, 0.74, 0.439, 0.74, 0.439, 0.7503, 0.4519, 0.8323, 0.4519, 0.8221, 0.439, 0.8221, 0.439, 0.8323, 0.4519, 0.7605, 0.4519, 0.7503, 0.439, 0.7503, 0.439, 0.7605, 0.4519, 0.8426, 0.4519, 0.8323, 0.439, 0.8323, 0.439, 0.8426, 0.4519, 0.7708, 0.4519, 0.7605, 0.439, 0.7605, 0.439, 0.7708, 0.4519, 0.8529, 0.4519, 0.8426, 0.439, 0.8426, 0.439, 0.8529, 0.4519, 0.7811, 0.4519, 0.7708, 0.439, 0.7708, 0.439, 0.7811, 0.4519, 0.8631, 0.4519, 0.8529, 0.439, 0.8529, 0.439, 0.8631, 0.4519, 0.7913, 0.4519, 0.7811, 0.439, 0.7811, 0.439, 0.7913, 0.4519, 0.8734, 0.4519, 0.8631, 0.439, 0.8631, 0.439, 0.8734, 0.439, 0.8426, 0.439, 0.8323, 0.4261, 0.8323, 0.4261, 0.8426, 0.439, 0.7708, 0.439, 0.7605, 0.4261, 0.7605, 0.4261, 0.7708, 0.439, 0.8529, 0.439, 0.8426, 0.4261, 0.8426, 0.4261, 0.8529, 0.439, 0.7811, 0.439, 0.7708, 0.4261, 0.7708, 0.4261, 0.7811, 0.439, 0.8631, 0.439, 0.8529, 0.4261, 0.8529, 0.4261, 0.8631, 0.439, 0.7913, 0.439, 0.7811, 0.4261, 0.7811, 0.4261, 0.7913, 0.439, 0.8734, 0.439, 0.8631, 0.4261, 0.8631, 0.4261, 0.8734, 0.439, 0.8016, 0.439, 0.7913, 0.4261, 0.7913, 0.4261, 0.8016, 0.439, 0.8836, 0.439, 0.8734, 0.4261, 0.8734, 0.4261, 0.8836, 0.439, 0.8118, 0.439, 0.8016, 0.4261, 0.8016, 0.4261, 0.8118, 0.439, 0.74, 0.4326, 0.7298, 0.4261, 0.74, 0.4326, 0.8939, 0.439, 0.8836, 0.4261, 0.8836, 0.439, 0.8221, 0.439, 0.8118, 0.4261, 0.8118, 0.4261, 0.8221, 0.439, 0.7503, 0.439, 0.74, 0.4261, 0.74, 0.4261, 0.7503, 0.439, 0.8323, 0.439, 0.8221, 0.4261, 0.8221, 0.4261, 0.8323, 0.439, 0.7605, 0.439, 0.7503, 0.4261, 0.7503, 0.4261, 0.7605, 0.4261, 0.8836, 0.4261, 0.8734, 0.4133, 0.8734, 0.4133, 0.8836, 0.4261, 0.8118, 0.4261, 0.8016, 0.4133, 0.8016, 0.4133, 0.8118, 0.4261, 0.74, 0.4197, 0.7298, 0.4133, 0.74, 0.4197, 0.8939, 0.4261, 0.8836, 0.4133, 0.8836, 0.4261, 0.8221, 0.4261, 0.8118, 0.4133, 0.8118, 0.4133, 0.8221, 0.4261, 0.7503, 0.4261, 0.74, 0.4133, 0.74, 0.4133, 0.7503, 0.4261, 0.8323, 0.4261, 0.8221, 0.4133, 0.8221, 0.4133, 0.8323, 0.4261, 0.7605, 0.4261, 0.7503, 0.4133, 0.7503, 0.4133, 0.7605, 0.4261, 0.8426, 0.4261, 0.8323, 0.4133, 0.8323, 0.4133, 0.8426, 0.4261, 0.7708, 0.4261, 0.7605, 0.4133, 0.7605, 0.4133, 0.7708, 0.4261, 0.8529, 0.4261, 0.8426, 0.4133, 0.8426, 0.4133, 0.8529, 0.4261, 0.7811, 0.4261, 0.7708, 0.4133, 0.7708, 0.4133, 0.7811, 0.4261, 0.8631, 0.4261, 0.8529, 0.4133, 0.8529, 0.4133, 0.8631, 0.4261, 0.7913, 0.4261, 0.7811, 0.4133, 0.7811, 0.4133, 0.7913, 0.4261, 0.8734, 0.4261, 0.8631, 0.4133, 0.8631, 0.4133, 0.8734, 0.4261, 0.8016, 0.4261, 0.7913, 0.4133, 0.7913, 0.4133, 0.8016, 0.4133, 0.8529, 0.4133, 0.8426, 0.4004, 0.8426, 0.4004, 0.8529, 0.4133, 0.7811, 0.4133, 0.7708, 0.4004, 0.7708, 0.4004, 0.7811, 0.4133, 0.8631, 0.4133, 0.8529, 0.4004, 0.8529, 0.4004, 0.8631, 0.4133, 0.7913, 0.4133, 0.7811, 0.4004, 0.7811, 0.4004, 0.7913, 0.4133, 0.8734, 0.4133, 0.8631, 0.4004, 0.8631, 0.4004, 0.8734, 0.4133, 0.8016, 0.4133, 0.7913, 0.4004, 0.7913, 0.4004, 0.8016, 0.4133, 0.8836, 0.4133, 0.8734, 0.4004, 0.8734, 0.4004, 0.8836, 0.4133, 0.8118, 0.4133, 0.8016, 0.4004, 0.8016, 0.4004, 0.8118, 0.4133, 0.74, 0.4068, 0.7298, 0.4004, 0.74, 0.4068, 0.8939, 0.4133, 0.8836, 0.4004, 0.8836, 0.4133, 0.8221, 0.4133, 0.8118, 0.4004, 0.8118, 0.4004, 0.8221, 0.4133, 0.7503, 0.4133, 0.74, 0.4004, 0.74, 0.4004, 0.7503, 0.4133, 0.8323, 0.4133, 0.8221, 0.4004, 0.8221, 0.4004, 0.8323, 0.4133, 0.7605, 0.4133, 0.7503, 0.4004, 0.7503, 0.4004, 0.7605, 0.4133, 0.8426, 0.4133, 0.8323, 0.4004, 0.8323, 0.4004, 0.8426, 0.4133, 0.7708, 0.4133, 0.7605, 0.4004, 0.7605, 0.4004, 0.7708, 0.4004, 0.74, 0.3939, 0.7298, 0.3875, 0.74, 0.3939, 0.8939, 0.4004, 0.8836, 0.3875, 0.8836, 0.4004, 0.8221, 0.4004, 0.8118, 0.3875, 0.8118, 0.3875, 0.8221, 0.4004, 0.7503, 0.4004, 0.74, 0.3875, 0.74, 0.3875, 0.7503, 0.4004, 0.8323, 0.4004, 0.8221, 0.3875, 0.8221, 0.3875, 0.8323, 0.4004, 0.7605, 0.4004, 0.7503, 0.3875, 0.7503, 0.3875, 0.7605, 0.4004, 0.8426, 0.4004, 0.8323, 0.3875, 0.8323, 0.3875, 0.8426, 0.4004, 0.7708, 0.4004, 0.7605, 0.3875, 0.7605, 0.3875, 0.7708, 0.4004, 0.8529, 0.4004, 0.8426, 0.3875, 0.8426, 0.3875, 0.8529, 0.4004, 0.7811, 0.4004, 0.7708, 0.3875, 0.7708, 0.3875, 0.7811, 0.4004, 0.8631, 0.4004, 0.8529, 0.3875, 0.8529, 0.3875, 0.8631, 0.4004, 0.7913, 0.4004, 0.7811, 0.3875, 0.7811, 0.3875, 0.7913, 0.4004, 0.8734, 0.4004, 0.8631, 0.3875, 0.8631, 0.3875, 0.8734, 0.4004, 0.8016, 0.4004, 0.7913, 0.3875, 0.7913, 0.3875, 0.8016, 0.4004, 0.8836, 0.4004, 0.8734, 0.3875, 0.8734, 0.3875, 0.8836, 0.4004, 0.8118, 0.4004, 0.8016, 0.3875, 0.8016, 0.3875, 0.8118, 0.3875, 0.7811, 0.3875, 0.7708, 0.3746, 0.7708, 0.3746, 0.7811, 0.3875, 0.8631, 0.3875, 0.8529, 0.3746, 0.8529, 0.3746, 0.8631, 0.3875, 0.7913, 0.3875, 0.7811, 0.3746, 0.7811, 0.3746, 0.7913, 0.3875, 0.8734, 0.3875, 0.8631, 0.3746, 0.8631, 0.3746, 0.8734, 0.3875, 0.8016, 0.3875, 0.7913, 0.3746, 0.7913, 0.3746, 0.8016, 0.3875, 0.8836, 0.3875, 0.8734, 0.3746, 0.8734, 0.3746, 0.8836, 0.3875, 0.8118, 0.3875, 0.8016, 0.3746, 0.8016, 0.3746, 0.8118, 0.3875, 0.74, 0.3811, 0.7298, 0.3746, 0.74, 0.3811, 0.8939, 0.3875, 0.8836, 0.3746, 0.8836, 0.3875, 0.8221, 0.3875, 0.8118, 0.3746, 0.8118, 0.3746, 0.8221, 0.3875, 0.7503, 0.3875, 0.74, 0.3746, 0.74, 0.3746, 0.7503, 0.3875, 0.8323, 0.3875, 0.8221, 0.3746, 0.8221, 0.3746, 0.8323, 0.3875, 0.7605, 0.3875, 0.7503, 0.3746, 0.7503, 0.3746, 0.7605, 0.3875, 0.8426, 0.3875, 0.8323, 0.3746, 0.8323, 0.3746, 0.8426, 0.3875, 0.7708, 0.3875, 0.7605, 0.3746, 0.7605, 0.3746, 0.7708, 0.3875, 0.8529, 0.3875, 0.8426, 0.3746, 0.8426, 0.3746, 0.8529, 0.3746, 0.8221, 0.3746, 0.8118, 0.3617, 0.8118, 0.3617, 0.8221, 0.3746, 0.7503, 0.3746, 0.74, 0.3617, 0.74, 0.3617, 0.7503, 0.3746, 0.8323, 0.3746, 0.8221, 0.3617, 0.8221, 0.3617, 0.8323, 0.3746, 0.7605, 0.3746, 0.7503, 0.3617, 0.7503, 0.3617, 0.7605, 0.3746, 0.8426, 0.3746, 0.8323, 0.3617, 0.8323, 0.3617, 0.8426, 0.3746, 0.7708, 0.3746, 0.7605, 0.3617, 0.7605, 0.3617, 0.7708, 0.3746, 0.8529, 0.3746, 0.8426, 0.3617, 0.8426, 0.3617, 0.8529, 0.3746, 0.7811, 0.3746, 0.7708, 0.3617, 0.7708, 0.3617, 0.7811, 0.3746, 0.8631, 0.3746, 0.8529, 0.3617, 0.8529, 0.3617, 0.8631, 0.3746, 0.7913, 0.3746, 0.7811, 0.3617, 0.7811, 0.3617, 0.7913, 0.3746, 0.8734, 0.3746, 0.8631, 0.3617, 0.8631, 0.3617, 0.8734, 0.3746, 0.8016, 0.3746, 0.7913, 0.3617, 0.7913, 0.3617, 0.8016, 0.3746, 0.8836, 0.3746, 0.8734, 0.3617, 0.8734, 0.3617, 0.8836, 0.3746, 0.8118, 0.3746, 0.8016, 0.3617, 0.8016, 0.3617, 0.8118, 0.3746, 0.74, 0.3682, 0.7298, 0.3617, 0.74, 0.3682, 0.8939, 0.3746, 0.8836, 0.3617, 0.8836, 0.3617, 0.8631, 0.3617, 0.8529, 0.3488, 0.8529, 0.3488, 0.8631, 0.3617, 0.7913, 0.3617, 0.7811, 0.3488, 0.7811, 0.3488, 0.7913, 0.3617, 0.8734, 0.3617, 0.8631, 0.3488, 0.8631, 0.3488, 0.8734, 0.3617, 0.8016, 0.3617, 0.7913, 0.3488, 0.7913, 0.3488, 0.8016, 0.3617, 0.8836, 0.3617, 0.8734, 0.3488, 0.8734, 0.3488, 0.8836, 0.3617, 0.8118, 0.3617, 0.8016, 0.3488, 0.8016, 0.3488, 0.8118, 0.3617, 0.74, 0.3553, 0.7298, 0.3488, 0.74, 0.3553, 0.8939, 0.3617, 0.8836, 0.3488, 0.8836, 0.3617, 0.8221, 0.3617, 0.8118, 0.3488, 0.8118, 0.3488, 0.8221, 0.3617, 0.7503, 0.3617, 0.74, 0.3488, 0.74, 0.3488, 0.7503, 0.3617, 0.8323, 0.3617, 0.8221, 0.3488, 0.8221, 0.3488, 0.8323, 0.3617, 0.7605, 0.3617, 0.7503, 0.3488, 0.7503, 0.3488, 0.7605, 0.3617, 0.8426, 0.3617, 0.8323, 0.3488, 0.8323, 0.3488, 0.8426, 0.3617, 0.7708, 0.3617, 0.7605, 0.3488, 0.7605, 0.3488, 0.7708, 0.3617, 0.8529, 0.3617, 0.8426, 0.3488, 0.8426, 0.3488, 0.8529, 0.3617, 0.7811, 0.3617, 0.7708, 0.3488, 0.7708, 0.3488, 0.7811, 0.3488, 0.7503, 0.3488, 0.74, 0.336, 0.74, 0.336, 0.7503, 0.3488, 0.8323, 0.3488, 0.8221, 0.336, 0.8221, 0.336, 0.8323, 0.3488, 0.7605, 0.3488, 0.7503, 0.336, 0.7503, 0.336, 0.7605, 0.3488, 0.8426, 0.3488, 0.8323, 0.336, 0.8323, 0.336, 0.8426, 0.3488, 0.7708, 0.3488, 0.7605, 0.336, 0.7605, 0.336, 0.7708, 0.3488, 0.8529, 0.3488, 0.8426, 0.336, 0.8426, 0.336, 0.8529, 0.3488, 0.7811, 0.3488, 0.7708, 0.336, 0.7708, 0.336, 0.7811, 0.3488, 0.8631, 0.3488, 0.8529, 0.336, 0.8529, 0.336, 0.8631, 0.3488, 0.7913, 0.3488, 0.7811, 0.336, 0.7811, 0.336, 0.7913, 0.3488, 0.8734, 0.3488, 0.8631, 0.336, 0.8631, 0.336, 0.8734, 0.3488, 0.8016, 0.3488, 0.7913, 0.336, 0.7913, 0.336, 0.8016, 0.3488, 0.8836, 0.3488, 0.8734, 0.336, 0.8734, 0.336, 0.8836, 0.3488, 0.8118, 0.3488, 0.8016, 0.336, 0.8016, 0.336, 0.8118, 0.3488, 0.74, 0.3424, 0.7298, 0.336, 0.74, 0.3424, 0.8939, 0.3488, 0.8836, 0.336, 0.8836, 0.3488, 0.8221, 0.3488, 0.8118, 0.336, 0.8118, 0.336, 0.8221, 0.336, 0.7913, 0.336, 0.7811, 0.3231, 0.7811, 0.3231, 0.7913, 0.336, 0.8734, 0.336, 0.8631, 0.3231, 0.8631, 0.3231, 0.8734, 0.336, 0.8016, 0.336, 0.7913, 0.3231, 0.7913, 0.3231, 0.8016, 0.336, 0.8836, 0.336, 0.8734, 0.3231, 0.8734, 0.3231, 0.8836, 0.336, 0.8118, 0.336, 0.8016, 0.3231, 0.8016, 0.3231, 0.8118, 0.336, 0.74, 0.3295, 0.7298, 0.3231, 0.74, 0.3295, 0.8939, 0.336, 0.8836, 0.3231, 0.8836, 0.336, 0.8221, 0.336, 0.8118, 0.3231, 0.8118, 0.3231, 0.8221, 0.336, 0.7503, 0.336, 0.74, 0.3231, 0.74, 0.3231, 0.7503, 0.336, 0.8323, 0.336, 0.8221, 0.3231, 0.8221, 0.3231, 0.8323, 0.336, 0.7605, 0.336, 0.7503, 0.3231, 0.7503, 0.3231, 0.7605, 0.336, 0.8426, 0.336, 0.8323, 0.3231, 0.8323, 0.3231, 0.8426, 0.336, 0.7708, 0.336, 0.7605, 0.3231, 0.7605, 0.3231, 0.7708, 0.336, 0.8529, 0.336, 0.8426, 0.3231, 0.8426, 0.3231, 0.8529, 0.336, 0.7811, 0.336, 0.7708, 0.3231, 0.7708, 0.3231, 0.7811, 0.336, 0.8631, 0.336, 0.8529, 0.3231, 0.8529, 0.3231, 0.8631, 0.3231, 0.8323, 0.3231, 0.8221, 0.3102, 0.8221, 0.3102, 0.8323, 0.3231, 0.7605, 0.3231, 0.7503, 0.3102, 0.7503, 0.3102, 0.7605, 0.3231, 0.8426, 0.3231, 0.8323, 0.3102, 0.8323, 0.3102, 0.8426, 0.3231, 0.7708, 0.3231, 0.7605, 0.3102, 0.7605, 0.3102, 0.7708, 0.3231, 0.8529, 0.3231, 0.8426, 0.3102, 0.8426, 0.3102, 0.8529, 0.3231, 0.7811, 0.3231, 0.7708, 0.3102, 0.7708, 0.3102, 0.7811, 0.3231, 0.8631, 0.3231, 0.8529, 0.3102, 0.8529, 0.3102, 0.8631, 0.3231, 0.7913, 0.3231, 0.7811, 0.3102, 0.7811, 0.3102, 0.7913, 0.3231, 0.8734, 0.3231, 0.8631, 0.3102, 0.8631, 0.3102, 0.8734, 0.3231, 0.8016, 0.3231, 0.7913, 0.3102, 0.7913, 0.3102, 0.8016, 0.3231, 0.8836, 0.3231, 0.8734, 0.3102, 0.8734, 0.3102, 0.8836, 0.3231, 0.8118, 0.3231, 0.8016, 0.3102, 0.8016, 0.3102, 0.8118, 0.3231, 0.74, 0.3166, 0.7298, 0.3102, 0.74, 0.3166, 0.8939, 0.3231, 0.8836, 0.3102, 0.8836, 0.3231, 0.8221, 0.3231, 0.8118, 0.3102, 0.8118, 0.3102, 0.8221, 0.3231, 0.7503, 0.3231, 0.74, 0.3102, 0.74, 0.3102, 0.7503, 0.3102, 0.8734, 0.3102, 0.8631, 0.2973, 0.8631, 0.2973, 0.8734, 0.3102, 0.8016, 0.3102, 0.7913, 0.2973, 0.7913, 0.2973, 0.8016, 0.3102, 0.8836, 0.3102, 0.8734, 0.2973, 0.8734, 0.2973, 0.8836, 0.3102, 0.8118, 0.3102, 0.8016, 0.2973, 0.8016, 0.2973, 0.8118, 0.3102, 0.74, 0.3038, 0.7298, 0.2973, 0.74, 0.3038, 0.8939, 0.3102, 0.8836, 0.2973, 0.8836, 0.3102, 0.8221, 0.3102, 0.8118, 0.2973, 0.8118, 0.2973, 0.8221, 0.3102, 0.7503, 0.3102, 0.74, 0.2973, 0.74, 0.2973, 0.7503, 0.3102, 0.8323, 0.3102, 0.8221, 0.2973, 0.8221, 0.2973, 0.8323, 0.3102, 0.7605, 0.3102, 0.7503, 0.2973, 0.7503, 0.2973, 0.7605, 0.3102, 0.8426, 0.3102, 0.8323, 0.2973, 0.8323, 0.2973, 0.8426, 0.3102, 0.7708, 0.3102, 0.7605, 0.2973, 0.7605, 0.2973, 0.7708, 0.3102, 0.8529, 0.3102, 0.8426, 0.2973, 0.8426, 0.2973, 0.8529, 0.3102, 0.7811, 0.3102, 0.7708, 0.2973, 0.7708, 0.2973, 0.7811, 0.3102, 0.8631, 0.3102, 0.8529, 0.2973, 0.8529, 0.2973, 0.8631, 0.3102, 0.7913, 0.3102, 0.7811, 0.2973, 0.7811, 0.2973, 0.7913, 0.2973, 0.8426, 0.2973, 0.8323, 0.2844, 0.8323, 0.2844, 0.8426, 0.2973, 0.7708, 0.2973, 0.7605, 0.2844, 0.7605, 0.2844, 0.7708, 0.2973, 0.8529, 0.2973, 0.8426, 0.2844, 0.8426, 0.2844, 0.8529, 0.2973, 0.7811, 0.2973, 0.7708, 0.2844, 0.7708, 0.2844, 0.7811, 0.2973, 0.8631, 0.2973, 0.8529, 0.2844, 0.8529, 0.2844, 0.8631, 0.2973, 0.7913, 0.2973, 0.7811, 0.2844, 0.7811, 0.2844, 0.7913, 0.2973, 0.8734, 0.2973, 0.8631, 0.2844, 0.8631, 0.2844, 0.8734, 0.2973, 0.8016, 0.2973, 0.7913, 0.2844, 0.7913, 0.2844, 0.8016, 0.2973, 0.8836, 0.2973, 0.8734, 0.2844, 0.8734, 0.2844, 0.8836, 0.2973, 0.8118, 0.2973, 0.8016, 0.2844, 0.8016, 0.2844, 0.8118, 0.2973, 0.74, 0.2909, 0.7298, 0.2844, 0.74, 0.2909, 0.8939, 0.2973, 0.8836, 0.2844, 0.8836, 0.2973, 0.8221, 0.2973, 0.8118, 0.2844, 0.8118, 0.2844, 0.8221, 0.2973, 0.7503, 0.2973, 0.74, 0.2844, 0.74, 0.2844, 0.7503, 0.2973, 0.8323, 0.2973, 0.8221, 0.2844, 0.8221, 0.2844, 0.8323, 0.2973, 0.7605, 0.2973, 0.7503, 0.2844, 0.7503, 0.2844, 0.7605, 0.6967, 0.8836, 0.6967, 0.8734, 0.6838, 0.8734, 0.6838, 0.8836, 0.6967, 0.8118, 0.6967, 0.8016, 0.6838, 0.8016, 0.6838, 0.8118, 0.6967, 0.74, 0.6902, 0.7298, 0.6838, 0.74, 0.6902, 0.8939, 0.6967, 0.8836, 0.6838, 0.8836, 0.6967, 0.8221, 0.6967, 0.8118, 0.6838, 0.8118, 0.6838, 0.8221, 0.6967, 0.7503, 0.6967, 0.74, 0.6838, 0.74, 0.6838, 0.7503, 0.6967, 0.8323, 0.6967, 0.8221, 0.6838, 0.8221, 0.6838, 0.8323, 0.6967, 0.7605, 0.6967, 0.7503, 0.6838, 0.7503, 0.6838, 0.7605, 0.6967, 0.8426, 0.6967, 0.8323, 0.6838, 0.8323, 0.6838, 0.8426, 0.6967, 0.7708, 0.6967, 0.7605, 0.6838, 0.7605, 0.6838, 0.7708, 0.6967, 0.8529, 0.6967, 0.8426, 0.6838, 0.8426, 0.6838, 0.8529, 0.6967, 0.7811, 0.6967, 0.7708, 0.6838, 0.7708, 0.6838, 0.7811, 0.6967, 0.8631, 0.6967, 0.8529, 0.6838, 0.8529, 0.6838, 0.8631, 0.6967, 0.7913, 0.6967, 0.7811, 0.6838, 0.7811, 0.6838, 0.7913, 0.6967, 0.8734, 0.6967, 0.8631, 0.6838, 0.8631, 0.6838, 0.8734, 0.6967, 0.8016, 0.6967, 0.7913, 0.6838, 0.7913, 0.6838, 0.8016, 0.6838, 0.7708, 0.6838, 0.7605, 0.6709, 0.7605, 0.6709, 0.7708, 0.6838, 0.8529, 0.6838, 0.8426, 0.6709, 0.8426, 0.6709, 0.8529, 0.6838, 0.7811, 0.6838, 0.7708, 0.6709, 0.7708, 0.6709, 0.7811, 0.6838, 0.8631, 0.6838, 0.8529, 0.6709, 0.8529, 0.6709, 0.8631, 0.6838, 0.7913, 0.6838, 0.7811, 0.6709, 0.7811, 0.6709, 0.7913, 0.6838, 0.8734, 0.6838, 0.8631, 0.6709, 0.8631, 0.6709, 0.8734, 0.6838, 0.8016, 0.6838, 0.7913, 0.6709, 0.7913, 0.6709, 0.8016, 0.6838, 0.8836, 0.6838, 0.8734, 0.6709, 0.8734, 0.6709, 0.8836, 0.6838, 0.8118, 0.6838, 0.8016, 0.6709, 0.8016, 0.6709, 0.8118, 0.6838, 0.74, 0.6773, 0.7298, 0.6709, 0.74, 0.6773, 0.8939, 0.6838, 0.8836, 0.6709, 0.8836, 0.6838, 0.8221, 0.6838, 0.8118, 0.6709, 0.8118, 0.6709, 0.8221, 0.6838, 0.7503, 0.6838, 0.74, 0.6709, 0.74, 0.6709, 0.7503, 0.6838, 0.8323, 0.6838, 0.8221, 0.6709, 0.8221, 0.6709, 0.8323, 0.6838, 0.7605, 0.6838, 0.7503, 0.6709, 0.7503, 0.6709, 0.7605, 0.6838, 0.8426, 0.6838, 0.8323, 0.6709, 0.8323, 0.6709, 0.8426, 0.6709, 0.8118, 0.6709, 0.8016, 0.658, 0.8016, 0.658, 0.8118, 0.6709, 0.74, 0.6645, 0.7298, 0.658, 0.74, 0.6645, 0.8939, 0.6709, 0.8836, 0.658, 0.8836, 0.6709, 0.8221, 0.6709, 0.8118, 0.658, 0.8118, 0.658, 0.8221, 0.6709, 0.7503, 0.6709, 0.74, 0.658, 0.74, 0.658, 0.7503, 0.6709, 0.8323, 0.6709, 0.8221, 0.658, 0.8221, 0.658, 0.8323, 0.6709, 0.7605, 0.6709, 0.7503, 0.658, 0.7503, 0.658, 0.7605, 0.6709, 0.8426, 0.6709, 0.8323, 0.658, 0.8323, 0.658, 0.8426, 0.6709, 0.7708, 0.6709, 0.7605, 0.658, 0.7605, 0.658, 0.7708, 0.6709, 0.8529, 0.6709, 0.8426, 0.658, 0.8426, 0.658, 0.8529, 0.6709, 0.7811, 0.6709, 0.7708, 0.658, 0.7708, 0.658, 0.7811, 0.6709, 0.8631, 0.6709, 0.8529, 0.658, 0.8529, 0.658, 0.8631, 0.6709, 0.7913, 0.6709, 0.7811, 0.658, 0.7811, 0.658, 0.7913, 0.6709, 0.8734, 0.6709, 0.8631, 0.658, 0.8631, 0.658, 0.8734, 0.6709, 0.8016, 0.6709, 0.7913, 0.658, 0.7913, 0.658, 0.8016, 0.6709, 0.8836, 0.6709, 0.8734, 0.658, 0.8734, 0.658, 0.8836, 0.658, 0.8529, 0.658, 0.8426, 0.6451, 0.8426, 0.6451, 0.8529, 0.658, 0.7811, 0.658, 0.7708, 0.6451, 0.7708, 0.6451, 0.7811, 0.658, 0.8631, 0.658, 0.8529, 0.6451, 0.8529, 0.6451, 0.8631, 0.658, 0.7913, 0.658, 0.7811, 0.6451, 0.7811, 0.6451, 0.7913, 0.658, 0.8734, 0.658, 0.8631, 0.6451, 0.8631, 0.6451, 0.8734, 0.658, 0.8016, 0.658, 0.7913, 0.6451, 0.7913, 0.6451, 0.8016, 0.658, 0.8836, 0.658, 0.8734, 0.6451, 0.8734, 0.6451, 0.8836, 0.658, 0.8118, 0.658, 0.8016, 0.6451, 0.8016, 0.6451, 0.8118, 0.658, 0.74, 0.6516, 0.7298, 0.6451, 0.74, 0.6516, 0.8939, 0.658, 0.8836, 0.6451, 0.8836, 0.658, 0.8221, 0.658, 0.8118, 0.6451, 0.8118, 0.6451, 0.8221, 0.658, 0.7503, 0.658, 0.74, 0.6451, 0.74, 0.6451, 0.7503, 0.658, 0.8323, 0.658, 0.8221, 0.6451, 0.8221, 0.6451, 0.8323, 0.658, 0.7605, 0.658, 0.7503, 0.6451, 0.7503, 0.6451, 0.7605, 0.658, 0.8426, 0.658, 0.8323, 0.6451, 0.8323, 0.6451, 0.8426, 0.658, 0.7708, 0.658, 0.7605, 0.6451, 0.7605, 0.6451, 0.7708, 0.6451, 0.74, 0.6387, 0.7298, 0.6323, 0.74, 0.6387, 0.8939, 0.6451, 0.8836, 0.6323, 0.8836, 0.6451, 0.8221, 0.6451, 0.8118, 0.6323, 0.8118, 0.6323, 0.8221, 0.6451, 0.7503, 0.6451, 0.74, 0.6323, 0.74, 0.6323, 0.7503, 0.6451, 0.8323, 0.6451, 0.8221, 0.6323, 0.8221, 0.6323, 0.8323, 0.6451, 0.7605, 0.6451, 0.7503, 0.6323, 0.7503, 0.6323, 0.7605, 0.6451, 0.8426, 0.6451, 0.8323, 0.6323, 0.8323, 0.6323, 0.8426, 0.6451, 0.7708, 0.6451, 0.7605, 0.6323, 0.7605, 0.6323, 0.7708, 0.6451, 0.8529, 0.6451, 0.8426, 0.6323, 0.8426, 0.6323, 0.8529, 0.6451, 0.7811, 0.6451, 0.7708, 0.6323, 0.7708, 0.6323, 0.7811, 0.6451, 0.8631, 0.6451, 0.8529, 0.6323, 0.8529, 0.6323, 0.8631, 0.6451, 0.7913, 0.6451, 0.7811, 0.6323, 0.7811, 0.6323, 0.7913, 0.6451, 0.8734, 0.6451, 0.8631, 0.6323, 0.8631, 0.6323, 0.8734, 0.6451, 0.8016, 0.6451, 0.7913, 0.6323, 0.7913, 0.6323, 0.8016, 0.6451, 0.8836, 0.6451, 0.8734, 0.6323, 0.8734, 0.6323, 0.8836, 0.6451, 0.8118, 0.6451, 0.8016, 0.6323, 0.8016, 0.6323, 0.8118, 0.6323, 0.7811, 0.6323, 0.7708, 0.6194, 0.7708, 0.6194, 0.7811, 0.6323, 0.8631, 0.6323, 0.8529, 0.6194, 0.8529, 0.6194, 0.8631, 0.6323, 0.7913, 0.6323, 0.7811, 0.6194, 0.7811, 0.6194, 0.7913, 0.6323, 0.8734, 0.6323, 0.8631, 0.6194, 0.8631, 0.6194, 0.8734, 0.6323, 0.8016, 0.6323, 0.7913, 0.6194, 0.7913, 0.6194, 0.8016, 0.6323, 0.8836, 0.6323, 0.8734, 0.6194, 0.8734, 0.6194, 0.8836, 0.6323, 0.8118, 0.6323, 0.8016, 0.6194, 0.8016, 0.6194, 0.8118, 0.6323, 0.74, 0.6258, 0.7298, 0.6194, 0.74, 0.6258, 0.8939, 0.6323, 0.8836, 0.6194, 0.8836, 0.6323, 0.8221, 0.6323, 0.8118, 0.6194, 0.8118, 0.6194, 0.8221, 0.6323, 0.7503, 0.6323, 0.74, 0.6194, 0.74, 0.6194, 0.7503, 0.6323, 0.8323, 0.6323, 0.8221, 0.6194, 0.8221, 0.6194, 0.8323, 0.6323, 0.7605, 0.6323, 0.7503, 0.6194, 0.7503, 0.6194, 0.7605, 0.6323, 0.8426, 0.6323, 0.8323, 0.6194, 0.8323, 0.6194, 0.8426, 0.6323, 0.7708, 0.6323, 0.7605, 0.6194, 0.7605, 0.6194, 0.7708, 0.6323, 0.8529, 0.6323, 0.8426, 0.6194, 0.8426, 0.6194, 0.8529, 0.6194, 0.8221, 0.6194, 0.8118, 0.6065, 0.8118, 0.6065, 0.8221, 0.6194, 0.7503, 0.6194, 0.74, 0.6065, 0.74, 0.6065, 0.7503, 0.6194, 0.8323, 0.6194, 0.8221, 0.6065, 0.8221, 0.6065, 0.8323, 0.6194, 0.7605, 0.6194, 0.7503, 0.6065, 0.7503, 0.6065, 0.7605, 0.6194, 0.8426, 0.6194, 0.8323, 0.6065, 0.8323, 0.6065, 0.8426, 0.6194, 0.7708, 0.6194, 0.7605, 0.6065, 0.7605, 0.6065, 0.7708, 0.6194, 0.8529, 0.6194, 0.8426, 0.6065, 0.8426, 0.6065, 0.8529, 0.6194, 0.7811, 0.6194, 0.7708, 0.6065, 0.7708, 0.6065, 0.7811, 0.6194, 0.8631, 0.6194, 0.8529, 0.6065, 0.8529, 0.6065, 0.8631, 0.6194, 0.7913, 0.6194, 0.7811, 0.6065, 0.7811, 0.6065, 0.7913, 0.6194, 0.8734, 0.6194, 0.8631, 0.6065, 0.8631, 0.6065, 0.8734, 0.6194, 0.8016, 0.6194, 0.7913, 0.6065, 0.7913, 0.6065, 0.8016, 0.6194, 0.8836, 0.6194, 0.8734, 0.6065, 0.8734, 0.6065, 0.8836, 0.6194, 0.8118, 0.6194, 0.8016, 0.6065, 0.8016, 0.6065, 0.8118, 0.6194, 0.74, 0.6129, 0.7298, 0.6065, 0.74, 0.6129, 0.8939, 0.6194, 0.8836, 0.6065, 0.8836, 0.6065, 0.8631, 0.6065, 0.8529, 0.5936, 0.8529, 0.5936, 0.8631, 0.6065, 0.7913, 0.6065, 0.7811, 0.5936, 0.7811, 0.5936, 0.7913, 0.6065, 0.8734, 0.6065, 0.8631, 0.5936, 0.8631, 0.5936, 0.8734, 0.6065, 0.8016, 0.6065, 0.7913, 0.5936, 0.7913, 0.5936, 0.8016, 0.6065, 0.8836, 0.6065, 0.8734, 0.5936, 0.8734, 0.5936, 0.8836, 0.6065, 0.8118, 0.6065, 0.8016, 0.5936, 0.8016, 0.5936, 0.8118, 0.6065, 0.74, 0.6, 0.7298, 0.5936, 0.74, 0.6, 0.8939, 0.6065, 0.8836, 0.5936, 0.8836, 0.6065, 0.8221, 0.6065, 0.8118, 0.5936, 0.8118, 0.5936, 0.8221, 0.6065, 0.7503, 0.6065, 0.74, 0.5936, 0.74, 0.5936, 0.7503, 0.6065, 0.8323, 0.6065, 0.8221, 0.5936, 0.8221, 0.5936, 0.8323, 0.6065, 0.7605, 0.6065, 0.7503, 0.5936, 0.7503, 0.5936, 0.7605, 0.6065, 0.8426, 0.6065, 0.8323, 0.5936, 0.8323, 0.5936, 0.8426, 0.6065, 0.7708, 0.6065, 0.7605, 0.5936, 0.7605, 0.5936, 0.7708, 0.6065, 0.8529, 0.6065, 0.8426, 0.5936, 0.8426, 0.5936, 0.8529, 0.6065, 0.7811, 0.6065, 0.7708, 0.5936, 0.7708, 0.5936, 0.7811])
me_sphere.materials.append(mat_material_001)
me_sphere.use_remesh_fix_poles = True
me_sphere.use_remesh_preserve_attributes = False
me_sphere.use_mirror_vertex_groups = False
me_sphere.update()
me_cylinder = bpy.data.meshes.new('Cylinder')
me_cylinder.from_pydata([(0.0, 1.0, -1.0), (0.0, 1.0, 1.0), (0.1951, 0.9808, -1.0), (0.1951, 0.9808, 1.0), (0.3827, 0.9239, -1.0), (0.3827, 0.9239, 1.0), (0.5556, 0.8315, -1.0), (0.5556, 0.8315, 1.0), (0.7071, 0.7071, -1.0), (0.7071, 0.7071, 1.0), (0.8315, 0.5556, -1.0), (0.8315, 0.5556, 1.0), (0.9239, 0.3827, -1.0), (0.9239, 0.3827, 1.0), (0.9808, 0.1951, -1.0), (0.9808, 0.1951, 1.0), (1.0, 7.55e-08, -1.0), (1.0, 7.55e-08, 1.0), (0.9808, -0.1951, -1.0), (0.9808, -0.1951, 1.0), (0.9239, -0.3827, -1.0), (0.9239, -0.3827, 1.0), (0.8315, -0.5556, -1.0), (0.8315, -0.5556, 1.0), (0.7071, -0.7071, -1.0), (0.7071, -0.7071, 1.0), (0.5556, -0.8315, -1.0), (0.5556, -0.8315, 1.0), (0.3827, -0.9239, -1.0), (0.3827, -0.9239, 1.0), (0.1951, -0.9808, -1.0), (0.1951, -0.9808, 1.0), (-3.258e-07, -1.0, -1.0), (-3.258e-07, -1.0, 1.0), (-0.1951, -0.9808, -1.0), (-0.1951, -0.9808, 1.0), (-0.3827, -0.9239, -1.0), (-0.3827, -0.9239, 1.0), (-0.5556, -0.8315, -1.0), (-0.5556, -0.8315, 1.0), (-0.7071, -0.7071, -1.0), (-0.7071, -0.7071, 1.0), (-0.8315, -0.5556, -1.0), (-0.8315, -0.5556, 1.0), (-0.9239, -0.3827, -1.0), (-0.9239, -0.3827, 1.0), (-0.9808, -0.1951, -1.0), (-0.9808, -0.1951, 1.0), (-1.0, 9.656e-07, -1.0), (-1.0, 9.656e-07, 1.0), (-0.9808, 0.1951, -1.0), (-0.9808, 0.1951, 1.0), (-0.9239, 0.3827, -1.0), (-0.9239, 0.3827, 1.0), (-0.8315, 0.5556, -1.0), (-0.8315, 0.5556, 1.0), (-0.7071, 0.7071, -1.0), (-0.7071, 0.7071, 1.0), (-0.5556, 0.8315, -1.0), (-0.5556, 0.8315, 1.0), (-0.3827, 0.9239, -1.0), (-0.3827, 0.9239, 1.0), (-0.1951, 0.9808, -1.0), (-0.1951, 0.9808, 1.0)], [], [(0, 1, 3, 2), (2, 3, 5, 4), (4, 5, 7, 6), (6, 7, 9, 8), (8, 9, 11, 10), (10, 11, 13, 12), (12, 13, 15, 14), (14, 15, 17, 16), (16, 17, 19, 18), (18, 19, 21, 20), (20, 21, 23, 22), (22, 23, 25, 24), (24, 25, 27, 26), (26, 27, 29, 28), (28, 29, 31, 30), (30, 31, 33, 32), (32, 33, 35, 34), (34, 35, 37, 36), (36, 37, 39, 38), (38, 39, 41, 40), (40, 41, 43, 42), (42, 43, 45, 44), (44, 45, 47, 46), (46, 47, 49, 48), (48, 49, 51, 50), (50, 51, 53, 52), (52, 53, 55, 54), (54, 55, 57, 56), (56, 57, 59, 58), (58, 59, 61, 60), (3, 1, 63, 61, 59, 57, 55, 53, 51, 49, 47, 45, 43, 41, 39, 37, 35, 33, 31, 29, 27, 25, 23, 21, 19, 17, 15, 13, 11, 9, 7, 5), (60, 61, 63, 62), (62, 63, 1, 0), (0, 2, 4, 6, 8, 10, 12, 14, 16, 18, 20, 22, 24, 26, 28, 30, 32, 34, 36, 38, 40, 42, 44, 46, 48, 50, 52, 54, 56, 58, 60, 62)])
_uv = me_cylinder.uv_layers.new(name='UVMap')
_uv.uv.foreach_set('vector', [0.5367, 0.2237, 0.5367, 0.1631, 0.5344, 0.1631, 0.5344, 0.2237, 0.5344, 0.2237, 0.5344, 0.1631, 0.5322, 0.1631, 0.5322, 0.2237, 0.5322, 0.2237, 0.5322, 0.1631, 0.5299, 0.1631, 0.5299, 0.2237, 0.5299, 0.2237, 0.5299, 0.1631, 0.5276, 0.1631, 0.5276, 0.2237, 0.5276, 0.2237, 0.5276, 0.1631, 0.5253, 0.1631, 0.5253, 0.2237, 0.5253, 0.2237, 0.5253, 0.1631, 0.523, 0.1631, 0.523, 0.2237, 0.523, 0.2237, 0.523, 0.1631, 0.5207, 0.1631, 0.5207, 0.2237, 0.5207, 0.2237, 0.5207, 0.1631, 0.5184, 0.1631, 0.5184, 0.2237, 0.5184, 0.2237, 0.5184, 0.1631, 0.5161, 0.1631, 0.5161, 0.2237, 0.5161, 0.2237, 0.5161, 0.1631, 0.5138, 0.1631, 0.5138, 0.2237, 0.5138, 0.2237, 0.5138, 0.1631, 0.5115, 0.1631, 0.5115, 0.2237, 0.5115, 0.2237, 0.5115, 0.1631, 0.5092, 0.1631, 0.5092, 0.2237, 0.5092, 0.2237, 0.5092, 0.1631, 0.5069, 0.1631, 0.5069, 0.2237, 0.5069, 0.2237, 0.5069, 0.1631, 0.5046, 0.1631, 0.5046, 0.2237, 0.5046, 0.2237, 0.5046, 0.1631, 0.5023, 0.1631, 0.5023, 0.2237, 0.5023, 0.2237, 0.5023, 0.1631, 0.5, 0.1631, 0.5, 0.2237, 0.5, 0.2237, 0.5, 0.1631, 0.4977, 0.1631, 0.4977, 0.2237, 0.4977, 0.2237, 0.4977, 0.1631, 0.4954, 0.1631, 0.4954, 0.2237, 0.4954, 0.2237, 0.4954, 0.1631, 0.4931, 0.1631, 0.4931, 0.2237, 0.4931, 0.2237, 0.4931, 0.1631, 0.4908, 0.1631, 0.4908, 0.2237, 0.4908, 0.2237, 0.4908, 0.1631, 0.4885, 0.1631, 0.4885, 0.2237, 0.4885, 0.2237, 0.4885, 0.1631, 0.4862, 0.1631, 0.4862, 0.2237, 0.4862, 0.2237, 0.4862, 0.1631, 0.4839, 0.1631, 0.4839, 0.2237, 0.4839, 0.2237, 0.4839, 0.1631, 0.4816, 0.1631, 0.4816, 0.2237, 0.4816, 0.2237, 0.4816, 0.1631, 0.4793, 0.1631, 0.4793, 0.2237, 0.4793, 0.2237, 0.4793, 0.1631, 0.477, 0.1631, 0.477, 0.2237, 0.477, 0.2237, 0.477, 0.1631, 0.4747, 0.1631, 0.4747, 0.2237, 0.4747, 0.2237, 0.4747, 0.1631, 0.4724, 0.1631, 0.4724, 0.2237, 0.4724, 0.2237, 0.4724, 0.1631, 0.4701, 0.1631, 0.4701, 0.2237, 0.4701, 0.2237, 0.4701, 0.1631, 0.4678, 0.1631, 0.4678, 0.2237, 0.4851, 0.2255, 0.4816, 0.2249, 0.4782, 0.2255, 0.4749, 0.2271, 0.4718, 0.2298, 0.4692, 0.2334, 0.467, 0.2378, 0.4653, 0.2429, 0.4643, 0.2483, 0.464, 0.254, 0.4643, 0.2597, 0.4653, 0.2651, 0.467, 0.2701, 0.4692, 0.2745, 0.4718, 0.2782, 0.4749, 0.2808, 0.4782, 0.2825, 0.4816, 0.2831, 0.4851, 0.2825, 0.4884, 0.2808, 0.4914, 0.2782, 0.4941, 0.2745, 0.4963, 0.2701, 0.4979, 0.2651, 0.4989, 0.2597, 0.4993, 0.254, 0.4989, 0.2483, 0.4979, 0.2429, 0.4963, 0.2378, 0.4941, 0.2334, 0.4914, 0.2298, 0.4884, 0.2271, 0.4678, 0.2237, 0.4678, 0.1631, 0.4656, 0.1631, 0.4656, 0.2237, 0.4656, 0.2237, 0.4656, 0.1631, 0.4633, 0.1631, 0.4633, 0.2237, 0.5184, 0.2249, 0.5218, 0.2255, 0.5251, 0.2271, 0.5282, 0.2298, 0.5308, 0.2334, 0.533, 0.2378, 0.5347, 0.2429, 0.5357, 0.2483, 0.536, 0.254, 0.5357, 0.2597, 0.5347, 0.2651, 0.533, 0.2701, 0.5308, 0.2745, 0.5282, 0.2782, 0.5251, 0.2808, 0.5218, 0.2825, 0.5184, 0.2831, 0.5149, 0.2825, 0.5116, 0.2808, 0.5086, 0.2782, 0.5059, 0.2745, 0.5037, 0.2701, 0.5021, 0.2651, 0.5011, 0.2597, 0.5007, 0.254, 0.5011, 0.2483, 0.5021, 0.2429, 0.5037, 0.2378, 0.5059, 0.2334, 0.5086, 0.2298, 0.5116, 0.2271, 0.5149, 0.2255])
me_cylinder.materials.append(mat_material_004)
me_cylinder.use_remesh_fix_poles = True
me_cylinder.use_remesh_preserve_attributes = False
me_cylinder.use_mirror_vertex_groups = False
me_cylinder.update()
me_cylinder_001 = bpy.data.meshes.new('Cylinder.001')
me_cylinder_001.from_pydata([(0.0, 1.0, -1.0), (0.0, 1.0, 1.0), (0.1951, 0.9808, -1.0), (0.1951, 0.9808, 1.0), (0.3827, 0.9239, -1.0), (0.3827, 0.9239, 1.0), (0.5556, 0.8315, -1.0), (0.5556, 0.8315, 1.0), (0.7071, 0.7071, -1.0), (0.7071, 0.7071, 1.0), (0.8315, 0.5556, -1.0), (0.8315, 0.5556, 1.0), (0.9239, 0.3827, -1.0), (0.9239, 0.3827, 1.0), (0.9808, 0.1951, -1.0), (0.9808, 0.1951, 1.0), (1.0, 7.55e-08, -1.0), (1.0, 7.55e-08, 1.0), (0.9808, -0.1951, -1.0), (0.9808, -0.1951, 1.0), (0.9239, -0.3827, -1.0), (0.9239, -0.3827, 1.0), (0.8315, -0.5556, -1.0), (0.8315, -0.5556, 1.0), (0.7071, -0.7071, -1.0), (0.7071, -0.7071, 1.0), (0.5556, -0.8315, -1.0), (0.5556, -0.8315, 1.0), (0.3827, -0.9239, -1.0), (0.3827, -0.9239, 1.0), (0.1951, -0.9808, -1.0), (0.1951, -0.9808, 1.0), (-3.258e-07, -1.0, -1.0), (-3.258e-07, -1.0, 1.0), (-0.1951, -0.9808, -1.0), (-0.1951, -0.9808, 1.0), (-0.3827, -0.9239, -1.0), (-0.3827, -0.9239, 1.0), (-0.5556, -0.8315, -1.0), (-0.5556, -0.8315, 1.0), (-0.7071, -0.7071, -1.0), (-0.7071, -0.7071, 1.0), (-0.8315, -0.5556, -1.0), (-0.8315, -0.5556, 1.0), (-0.9239, -0.3827, -1.0), (-0.9239, -0.3827, 1.0), (-0.9808, -0.1951, -1.0), (-0.9808, -0.1951, 1.0), (-1.0, 9.656e-07, -1.0), (-1.0, 9.656e-07, 1.0), (-0.9808, 0.1951, -1.0), (-0.9808, 0.1951, 1.0), (-0.9239, 0.3827, -1.0), (-0.9239, 0.3827, 1.0), (-0.8315, 0.5556, -1.0), (-0.8315, 0.5556, 1.0), (-0.7071, 0.7071, -1.0), (-0.7071, 0.7071, 1.0), (-0.5556, 0.8315, -1.0), (-0.5556, 0.8315, 1.0), (-0.3827, 0.9239, -1.0), (-0.3827, 0.9239, 1.0), (-0.1951, 0.9808, -1.0), (-0.1951, 0.9808, 1.0)], [], [(0, 1, 3, 2), (2, 3, 5, 4), (4, 5, 7, 6), (6, 7, 9, 8), (8, 9, 11, 10), (10, 11, 13, 12), (12, 13, 15, 14), (14, 15, 17, 16), (16, 17, 19, 18), (18, 19, 21, 20), (20, 21, 23, 22), (22, 23, 25, 24), (24, 25, 27, 26), (26, 27, 29, 28), (28, 29, 31, 30), (30, 31, 33, 32), (32, 33, 35, 34), (34, 35, 37, 36), (36, 37, 39, 38), (38, 39, 41, 40), (40, 41, 43, 42), (42, 43, 45, 44), (44, 45, 47, 46), (46, 47, 49, 48), (48, 49, 51, 50), (50, 51, 53, 52), (52, 53, 55, 54), (54, 55, 57, 56), (56, 57, 59, 58), (58, 59, 61, 60), (3, 1, 63, 61, 59, 57, 55, 53, 51, 49, 47, 45, 43, 41, 39, 37, 35, 33, 31, 29, 27, 25, 23, 21, 19, 17, 15, 13, 11, 9, 7, 5), (60, 61, 63, 62), (62, 63, 1, 0), (0, 2, 4, 6, 8, 10, 12, 14, 16, 18, 20, 22, 24, 26, 28, 30, 32, 34, 36, 38, 40, 42, 44, 46, 48, 50, 52, 54, 56, 58, 60, 62)])
_uv = me_cylinder_001.uv_layers.new(name='UVMap')
_uv.uv.foreach_set('vector', [0.464, 0.2391, 0.464, 0.2093, 0.4662, 0.2093, 0.4662, 0.2391, 0.4662, 0.2391, 0.4662, 0.2093, 0.4685, 0.2093, 0.4685, 0.2391, 0.4685, 0.2391, 0.4685, 0.2093, 0.4707, 0.2093, 0.4707, 0.2391, 0.4707, 0.2391, 0.4707, 0.2093, 0.473, 0.2093, 0.473, 0.2391, 0.473, 0.2391, 0.473, 0.2093, 0.4752, 0.2093, 0.4752, 0.2391, 0.4752, 0.2391, 0.4752, 0.2093, 0.4775, 0.2093, 0.4775, 0.2391, 0.4775, 0.2391, 0.4775, 0.2093, 0.4797, 0.2093, 0.4797, 0.2391, 0.4797, 0.2391, 0.4797, 0.2093, 0.482, 0.2093, 0.482, 0.2391, 0.482, 0.2391, 0.482, 0.2093, 0.4842, 0.2093, 0.4842, 0.2391, 0.4842, 0.2391, 0.4842, 0.2093, 0.4865, 0.2093, 0.4865, 0.2391, 0.4865, 0.2391, 0.4865, 0.2093, 0.4887, 0.2093, 0.4887, 0.2391, 0.4887, 0.2391, 0.4887, 0.2093, 0.491, 0.2093, 0.491, 0.2391, 0.491, 0.2391, 0.491, 0.2093, 0.4932, 0.2093, 0.4932, 0.2391, 0.4932, 0.2391, 0.4932, 0.2093, 0.4955, 0.2093, 0.4955, 0.2391, 0.4955, 0.2391, 0.4955, 0.2093, 0.4977, 0.2093, 0.4977, 0.2391, 0.4977, 0.2391, 0.4977, 0.2093, 0.5, 0.2093, 0.5, 0.2391, 0.5, 0.2391, 0.5, 0.2093, 0.5023, 0.2093, 0.5023, 0.2391, 0.5023, 0.2391, 0.5023, 0.2093, 0.5045, 0.2093, 0.5045, 0.2391, 0.5045, 0.2391, 0.5045, 0.2093, 0.5068, 0.2093, 0.5068, 0.2391, 0.5068, 0.2391, 0.5068, 0.2093, 0.509, 0.2093, 0.509, 0.2391, 0.509, 0.2391, 0.509, 0.2093, 0.5113, 0.2093, 0.5113, 0.2391, 0.5113, 0.2391, 0.5113, 0.2093, 0.5135, 0.2093, 0.5135, 0.2391, 0.5135, 0.2391, 0.5135, 0.2093, 0.5158, 0.2093, 0.5158, 0.2391, 0.5158, 0.2391, 0.5158, 0.2093, 0.518, 0.2093, 0.518, 0.2391, 0.518, 0.2391, 0.518, 0.2093, 0.5203, 0.2093, 0.5203, 0.2391, 0.5203, 0.2391, 0.5203, 0.2093, 0.5225, 0.2093, 0.5225, 0.2391, 0.5225, 0.2391, 0.5225, 0.2093, 0.5248, 0.2093, 0.5248, 0.2391, 0.5248, 0.2391, 0.5248, 0.2093, 0.527, 0.2093, 0.527, 0.2391, 0.527, 0.2391, 0.527, 0.2093, 0.5293, 0.2093, 0.5293, 0.2391, 0.5293, 0.2391, 0.5293, 0.2093, 0.5315, 0.2093, 0.5315, 0.2391, 0.5146, 0.24, 0.518, 0.2397, 0.5214, 0.24, 0.5246, 0.2408, 0.5276, 0.2421, 0.5302, 0.2439, 0.5324, 0.2461, 0.534, 0.2486, 0.535, 0.2513, 0.5353, 0.2541, 0.535, 0.2568, 0.534, 0.2595, 0.5324, 0.262, 0.5302, 0.2642, 0.5276, 0.266, 0.5246, 0.2673, 0.5214, 0.2681, 0.518, 0.2684, 0.5146, 0.2681, 0.5114, 0.2673, 0.5084, 0.266, 0.5058, 0.2642, 0.5036, 0.262, 0.502, 0.2595, 0.5011, 0.2568, 0.5007, 0.2541, 0.5011, 0.2513, 0.502, 0.2486, 0.5036, 0.2461, 0.5058, 0.2439, 0.5084, 0.2421, 0.5114, 0.2408, 0.5315, 0.2391, 0.5315, 0.2093, 0.5338, 0.2093, 0.5338, 0.2391, 0.5338, 0.2391, 0.5338, 0.2093, 0.536, 0.2093, 0.536, 0.2391, 0.482, 0.2397, 0.4786, 0.24, 0.4754, 0.2408, 0.4724, 0.2421, 0.4698, 0.2439, 0.4676, 0.2461, 0.466, 0.2486, 0.465, 0.2513, 0.4647, 0.2541, 0.465, 0.2568, 0.466, 0.2595, 0.4676, 0.262, 0.4698, 0.2642, 0.4724, 0.266, 0.4754, 0.2673, 0.4786, 0.2681, 0.482, 0.2684, 0.4854, 0.2681, 0.4886, 0.2673, 0.4916, 0.266, 0.4942, 0.2642, 0.4964, 0.262, 0.498, 0.2595, 0.4989, 0.2568, 0.4993, 0.2541, 0.4989, 0.2513, 0.498, 0.2486, 0.4964, 0.2461, 0.4942, 0.2439, 0.4916, 0.2421, 0.4886, 0.2408, 0.4854, 0.24])
me_cylinder_001.materials.append(mat_material_003)
me_cylinder_001.use_remesh_fix_poles = True
me_cylinder_001.use_remesh_preserve_attributes = False
me_cylinder_001.use_mirror_vertex_groups = False
me_cylinder_001.update()
me_cube_001 = bpy.data.meshes.new('Cube.001')
me_cube_001.from_pydata([(-1.0, -1.0, -1.0), (-1.0, -1.0, 1.0), (-1.0, 1.0, -1.0), (-1.0, 1.0, 1.0), (1.0, -1.0, -1.0), (1.0, -1.0, 1.0), (1.0, 1.0, -1.0), (1.0, 1.0, 1.0), (-1.0, 0.0, 0.4194), (-1.0, 0.0, 1.0), (1.0, 0.0, 0.4194), (1.0, 0.0, 1.0), (-1.0, -0.5027, 0.4194), (1.0, -0.5027, 1.0), (-1.0, -0.5027, 1.0), (1.0, -0.5027, 0.4194), (-1.0, 0.5, 1.0), (1.0, 0.5, 0.4194), (-1.0, 0.5, 0.4194), (1.0, 0.5, 1.0), (-1.0, 0.75, 1.0), (1.0, 0.75, 0.04153), (-1.0, 0.75, 0.04153), (1.0, 0.75, 1.0), (-1.0, -0.7513, 0.04153), (1.0, -0.7513, 1.0), (-1.0, -0.7513, 1.0), (1.0, -0.7513, 0.04153), (-1.0, -0.8757, 0.04153), (1.0, -0.8757, 1.0), (-1.0, -0.8757, 1.0), (1.0, -0.8757, 0.04153), (-1.0, 0.875, 1.0), (1.0, 0.875, 0.04153), (-1.0, 0.875, 0.04153), (1.0, 0.875, 1.0), (9.232, 1.0, 1.0), (9.232, 1.0, -1.0), (9.232, 0.875, -1.0), (9.232, -0.8757, 1.0), (9.232, -1.0, 1.0), (9.232, -1.0, -1.0), (9.232, -0.8757, -1.0), (9.232, 0.875, 1.0), (12.52, 1.0, 1.0), (12.52, 1.0, -1.0), (12.52, 0.875, -1.0), (12.52, -0.8757, 1.0), (12.52, -1.0, 1.0), (12.52, -1.0, -1.0), (12.52, -0.8757, -1.0), (12.52, 0.875, 1.0)], [], [(34, 32, 3, 2), (2, 3, 7, 6), (29, 5, 40, 39), (4, 5, 1, 0), (28, 31, 4, 0), (29, 30, 1, 5), (19, 16, 9, 11), (18, 17, 10, 8), (17, 19, 11, 10), (12, 14, 9, 8), (24, 26, 14, 12), (11, 9, 14, 13), (8, 10, 15, 12), (10, 11, 13, 15), (21, 23, 19, 17), (22, 21, 17, 18), (23, 20, 16, 19), (8, 9, 16, 18), (35, 32, 20, 23), (34, 33, 21, 22), (33, 35, 23, 21), (18, 16, 20, 22), (28, 30, 26, 24), (13, 14, 26, 25), (12, 15, 27, 24), (15, 13, 25, 27), (0, 1, 30, 28), (25, 26, 30, 29), (24, 27, 31, 28), (27, 25, 29, 31), (7, 35, 43, 36), (2, 6, 33, 34), (7, 3, 32, 35), (22, 20, 32, 34), (36, 43, 51, 44), (38, 37, 45, 46), (6, 7, 36, 37), (31, 29, 39, 42), (4, 31, 42, 41), (35, 33, 38, 43), (5, 4, 41, 40), (33, 6, 37, 38), (50, 47, 48, 49), (45, 44, 51, 46), (41, 42, 50, 49), (39, 40, 48, 47), (37, 36, 44, 45), (43, 38, 46, 51), (42, 39, 47, 50), (40, 41, 49, 48)])
_uv = me_cube_001.uv_layers.new(name='UVMap')
_uv.uv.foreach_set('vector', [0.375, 0.436, 0.625, 0.5777, 0.625, 0.5933, 0.375, 0.4516, 0.375, 0.3445, 0.625, 0.3445, 0.625, 0.5, 0.375, 0.5, 0.625, 0.5396, 0.625, 0.5437, 0.625, 0.5437, 0.625, 0.5396, 0.5572, 0.5437, 0.625, 0.5437, 0.625, 0.6091, 0.5572, 0.6091, 0.125, 0.5927, 0.375, 0.5927, 0.375, 0.6083, 0.125, 0.6083, 0.625, 0.5396, 0.6928, 0.5396, 0.6928, 0.5437, 0.625, 0.5437, 0.625, 0.4946, 0.6928, 0.4946, 0.6928, 0.511, 0.625, 0.511, 0.125, 0.4208, 0.375, 0.4208, 0.375, 0.4833, 0.125, 0.4833, 0.5572, 0.4946, 0.625, 0.4946, 0.625, 0.511, 0.5572, 0.511, 0.375, 0.5031, 0.625, 0.4055, 0.625, 0.4683, 0.375, 0.4242, 0.375, 0.4721, 0.625, 0.3744, 0.625, 0.4055, 0.375, 0.5031, 0.625, 0.511, 0.6928, 0.511, 0.6928, 0.5274, 0.625, 0.5274, 0.125, 0.4833, 0.375, 0.4833, 0.375, 0.5461, 0.125, 0.5461, 0.5572, 0.511, 0.625, 0.511, 0.625, 0.5274, 0.5572, 0.5274, 0.5572, 0.4864, 0.625, 0.4864, 0.625, 0.4946, 0.5572, 0.4946, 0.125, 0.3895, 0.375, 0.4872, 0.375, 0.4208, 0.125, 0.4208, 0.625, 0.4864, 0.6928, 0.4864, 0.6928, 0.4946, 0.625, 0.4946, 0.375, 0.4242, 0.625, 0.4683, 0.625, 0.5308, 0.375, 0.4867, 0.625, 0.4823, 0.6928, 0.4823, 0.6928, 0.4864, 0.625, 0.4864, 0.125, 0.3739, 0.375, 0.4715, 0.375, 0.4872, 0.125, 0.3895, 0.5572, 0.4823, 0.625, 0.4823, 0.625, 0.4864, 0.5572, 0.4864, 0.375, 0.4867, 0.625, 0.5308, 0.625, 0.5621, 0.375, 0.4203, 0.375, 0.4565, 0.625, 0.3589, 0.625, 0.3744, 0.375, 0.4721, 0.625, 0.5274, 0.6928, 0.5274, 0.6928, 0.5356, 0.625, 0.5356, 0.125, 0.5461, 0.375, 0.5461, 0.375, 0.5772, 0.125, 0.5772, 0.5572, 0.5274, 0.625, 0.5274, 0.625, 0.5356, 0.5572, 0.5356, 0.375, 0.441, 0.625, 0.3433, 0.625, 0.3589, 0.375, 0.4565, 0.625, 0.5356, 0.6928, 0.5356, 0.6928, 0.5396, 0.625, 0.5396, 0.125, 0.5772, 0.375, 0.5772, 0.375, 0.5927, 0.125, 0.5927, 0.5572, 0.5356, 0.625, 0.5356, 0.625, 0.5396, 0.5572, 0.5396, 0.625, 0.4783, 0.625, 0.4823, 0.625, 0.4823, 0.625, 0.4783, 0.125, 0.3583, 0.375, 0.4559, 0.375, 0.4715, 0.125, 0.3739, 0.625, 0.4783, 0.6928, 0.4783, 0.6928, 0.4823, 0.625, 0.4823, 0.375, 0.4203, 0.625, 0.5621, 0.625, 0.5777, 0.375, 0.436, 0.625, 0.4783, 0.625, 0.4823, 0.625, 0.4823, 0.625, 0.4783, 0.5572, 0.4823, 0.5572, 0.4783, 0.5572, 0.4783, 0.5572, 0.4823, 0.5572, 0.4783, 0.625, 0.4783, 0.625, 0.4783, 0.5572, 0.4783, 0.5572, 0.5396, 0.625, 0.5396, 0.625, 0.5396, 0.5572, 0.5396, 0.5572, 0.5437, 0.5572, 0.5396, 0.5572, 0.5396, 0.5572, 0.5437, 0.625, 0.4823, 0.5572, 0.4823, 0.5572, 0.4823, 0.625, 0.4823, 0.625, 0.5437, 0.5572, 0.5437, 0.5572, 0.5437, 0.625, 0.5437, 0.5572, 0.4823, 0.5572, 0.4783, 0.5572, 0.4783, 0.5572, 0.4823, 0.5572, 0.5396, 0.625, 0.5396, 0.625, 0.5437, 0.5572, 0.5437, 0.5572, 0.4783, 0.625, 0.4783, 0.625, 0.4823, 0.5572, 0.4823, 0.5572, 0.5437, 0.5572, 0.5396, 0.5572, 0.5396, 0.5572, 0.5437, 0.625, 0.5396, 0.625, 0.5437, 0.625, 0.5437, 0.625, 0.5396, 0.5572, 0.4783, 0.625, 0.4783, 0.625, 0.4783, 0.5572, 0.4783, 0.625, 0.4823, 0.5572, 0.4823, 0.5572, 0.4823, 0.625, 0.4823, 0.5572, 0.5396, 0.625, 0.5396, 0.625, 0.5396, 0.5572, 0.5396, 0.625, 0.5437, 0.5572, 0.5437, 0.5572, 0.5437, 0.625, 0.5437])
me_cube_001.materials.append(mat_material_002)
me_cube_001.use_remesh_fix_poles = True
me_cube_001.use_remesh_preserve_attributes = False
me_cube_001.use_mirror_vertex_groups = False
me_cube_001.update()

# ---- objects
ob_sphere = bpy.data.objects.new('Sphere', me_sphere)
ob_cylinder = bpy.data.objects.new('Cylinder', me_cylinder)
ob_cylinder_001 = bpy.data.objects.new('Cylinder.001', me_cylinder_001)
ob_cube = bpy.data.objects.new('Cube', me_cube_001)

# ---- transforms, parenting, visibility, modifiers, constraints
ob_sphere.location = (-0.1625, 0.0232, 2.442)
ob_sphere.rotation_euler = (0.01695, 0.007357, -0.0296)
ob_sphere.scale = (0.7155, 0.7155, 0.7155)
ob_sphere.lineart.crease_threshold = 0.0
ob_cylinder.location = (-0.9328, -0.2612, 2.531)
ob_cylinder.rotation_euler = (0.0, 1.484, 0.0)
ob_cylinder.scale = (0.2075, 0.208, 0.1177)
ob_cylinder.lineart.crease_threshold = 0.0
ob_cylinder_001.location = (-0.9328, 0.2997, 2.531)
ob_cylinder_001.rotation_euler = (0.0, 1.484, 0.0)
ob_cylinder_001.scale = (0.2075, 0.208, 0.1105)
ob_cylinder_001.lineart.crease_threshold = 0.0
ob_cube.location = (-0.9328, 0.0187, 2.61)
ob_cube.scale = (0.07745, 0.7086, 0.07745)
ob_cube.lineart.crease_threshold = 0.0

# ---- collection membership
col_collection.objects.link(ob_sphere)
col_collection.objects.link(ob_cylinder)
col_collection.objects.link(ob_cylinder_001)
col_collection.objects.link(ob_cube)

# ---- scene / render settings (as saved in the file)
scene.frame_start = 1; scene.frame_end = 250; scene.frame_set(1)
scene.render.engine = 'BLENDER_EEVEE_NEXT'
scene.cycles.use_denoising = False
scene.cycles.samples = 128
scene.cycles.sampling_pattern = 'TABULATED_SOBOL'
scene.cycles.use_adaptive_sampling = False
scene.cycles.use_light_tree = False
scene.view_settings.view_transform = 'Filmic'
bpy.context.view_layer.update()

# ---- added for rendering (the .blend has no active camera and no usable light): camera, sun
cam_auto = bpy.data.cameras.new('AutoCamera')
cam_auto.lens = 50.0
cam_auto.sensor_width = 36.0
cam_auto.clip_end = 1000.0
ob_auto_camera = bpy.data.objects.new('AutoCamera', cam_auto)
scene.collection.objects.link(ob_auto_camera)
ob_auto_camera.location = (2.22102, -2.93557, 4.41441)
ob_auto_camera.rotation_euler = (1.09748, -7.21219e-08, 0.694738)
scene.camera = ob_auto_camera
light_auto_sun = bpy.data.lights.new('AutoSun', 'SUN')
light_auto_sun.energy = 3.0
light_auto_sun.angle = 0.0523599
ob_auto_sun = bpy.data.objects.new('AutoSun', light_auto_sun)
scene.collection.objects.link(ob_auto_sun)
ob_auto_sun.rotation_euler = (0.872665, 0.174533, 0.523599)
bpy.context.view_layer.update()
